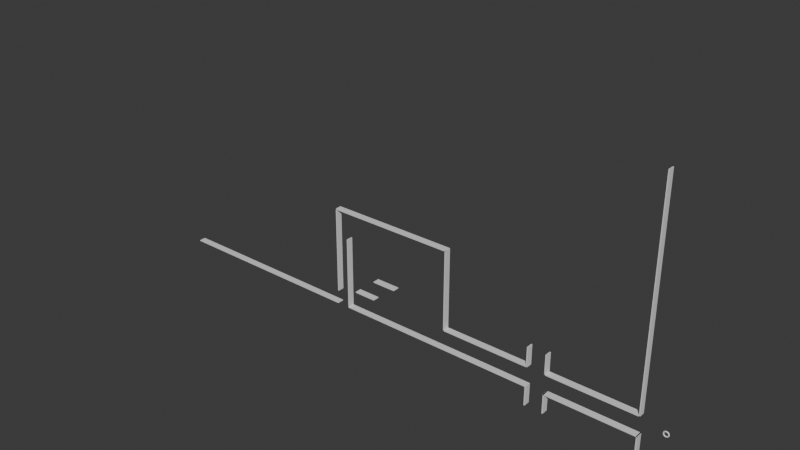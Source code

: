 # Source: hub_area.blend  (saved by Blender 4.4.32; exported with 4.5.12 LTS)
import bpy
from mathutils import Matrix  # noqa: F401  (used for matrix-valued properties, if any)

bpy.ops.wm.read_factory_settings(use_empty=True)
scene = bpy.context.scene
scene.name = 'Scene'

# ---- collections
col_collection = bpy.data.collections.new('Collection'); scene.collection.children.link(col_collection)

# ---- materials (node trees are filled in below, after node groups)
mat_material = bpy.data.materials.new('Material')
mat_material.alpha_threshold = 0.0
mat_material.use_transparent_shadow = False
mat_material.roughness = 0.5
mat_material.line_color = (0.0, 0.0, 0.0, 1.0)

# ---- material node trees
mat_material.use_nodes = True; mat_material.node_tree.nodes.clear()
_N = mat_material.node_tree.nodes; _L = mat_material.node_tree.links
n0 = _N.new('ShaderNodeOutputMaterial'); n0.name = 'Material Output'; n0.location = (300, 300)
n1 = _N.new('ShaderNodeBsdfPrincipled'); n1.name = 'Principled BSDF'; n1.location = (10, 300)
n1.inputs[3].default_value = 1.45
_L.new(n1.outputs[0], n0.inputs[0])
n0.is_active_output = True

# ---- world
world_world = bpy.data.worlds.new('World'); scene.world = world_world
world_world.use_nodes = True; world_world.node_tree.nodes.clear()
_N = world_world.node_tree.nodes; _L = world_world.node_tree.links
n0 = _N.new('ShaderNodeOutputWorld'); n0.name = 'World Output'; n0.location = (300, 300)
n1 = _N.new('ShaderNodeBackground'); n1.name = 'Background'; n1.location = (10, 300)
n1.inputs[0].default_value = (0.05088, 0.05088, 0.05088, 1.0)
_L.new(n1.outputs[0], n0.inputs[0])
n0.is_active_output = True
world_world.color = (0.05088, 0.05088, 0.05088)
world_world.sun_shadow_jitter_overblur = 0.0

# ---- meshes
me_cube = bpy.data.meshes.new('Cube')
me_cube.from_pydata([(0.5, 1.0, 0.1441), (0.5, 1.0, -0.1441), (0.5, -1.0, 0.1441), (0.5, -1.0, -0.1441), (-61.61, 1.0, 0.1441), (-61.61, 1.0, -0.1441), (-61.61, -1.0, 0.1441), (-61.61, -1.0, -0.1441)], [], [(0, 4, 6, 2), (3, 2, 6, 7), (7, 6, 4, 5), (5, 1, 3, 7), (1, 0, 2, 3), (5, 4, 0, 1)])
_uv = me_cube.uv_layers.new(name='UVMap')
_uv.uv.foreach_set('vector', [0.625, 0.5, 0.875, 0.5, 0.875, 0.75, 0.625, 0.75, 0.375, 0.75, 0.625, 0.75, 0.625, 1.0, 0.375, 1.0, 0.375, 0.0, 0.625, 0.0, 0.625, 0.25, 0.375, 0.25, 0.125, 0.5, 0.375, 0.5, 0.375, 0.75, 0.125, 0.75, 0.375, 0.5, 0.625, 0.5, 0.625, 0.75, 0.375, 0.75, 0.375, 0.25, 0.625, 0.25, 0.625, 0.5, 0.375, 0.5])
me_cube.materials.append(mat_material)
me_cube.use_mirror_vertex_groups = False
me_cube.update()
me_cube_009 = bpy.data.meshes.new('Cube.009')
me_cube_009.from_pydata([(-15.23, 1.0, -3.744e-06), (-15.23, 1.0, -0.2882), (-15.23, -1.0, -3.744e-06), (-15.23, -1.0, -0.2882), (-38.08, 1.0, -7.219e-06), (-38.08, 1.0, -0.2882), (-38.08, -1.0, -7.219e-06), (-38.08, -1.0, -0.2882)], [], [(0, 4, 6, 2), (3, 2, 6, 7), (7, 6, 4, 5), (5, 1, 3, 7), (1, 0, 2, 3), (5, 4, 0, 1)])
_uv = me_cube_009.uv_layers.new(name='UVMap')
_uv.uv.foreach_set('vector', [0.625, 0.5, 0.875, 0.5, 0.875, 0.75, 0.625, 0.75, 0.375, 0.75, 0.625, 0.75, 0.625, 1.0, 0.375, 1.0, 0.375, 0.0, 0.625, 0.0, 0.625, 0.25, 0.375, 0.25, 0.125, 0.5, 0.375, 0.5, 0.375, 0.75, 0.125, 0.75, 0.375, 0.5, 0.625, 0.5, 0.625, 0.75, 0.375, 0.75, 0.375, 0.25, 0.625, 0.25, 0.625, 0.5, 0.375, 0.5])
me_cube_009.materials.append(mat_material)
me_cube_009.use_mirror_vertex_groups = False
me_cube_009.update()
me_cube_014 = bpy.data.meshes.new('Cube.014')
me_cube_014.from_pydata([(-10.55, 1.0, -2.832e-06), (-10.55, 1.0, -0.2882), (-10.55, -1.0, -2.832e-06), (-10.55, -1.0, -0.2882), (-37.69, 1.0, -7.144e-06), (-37.69, 1.0, -0.2882), (-37.69, -1.0, -7.144e-06), (-37.69, -1.0, -0.2882)], [], [(0, 4, 6, 2), (3, 2, 6, 7), (7, 6, 4, 5), (5, 1, 3, 7), (1, 0, 2, 3), (5, 4, 0, 1)])
_uv = me_cube_014.uv_layers.new(name='UVMap')
_uv.uv.foreach_set('vector', [0.625, 0.5, 0.875, 0.5, 0.875, 0.75, 0.625, 0.75, 0.375, 0.75, 0.625, 0.75, 0.625, 1.0, 0.375, 1.0, 0.375, 0.0, 0.625, 0.0, 0.625, 0.25, 0.375, 0.25, 0.125, 0.5, 0.375, 0.5, 0.375, 0.75, 0.125, 0.75, 0.375, 0.5, 0.625, 0.5, 0.625, 0.75, 0.375, 0.75, 0.375, 0.25, 0.625, 0.25, 0.625, 0.5, 0.375, 0.5])
me_cube_014.materials.append(mat_material)
me_cube_014.use_mirror_vertex_groups = False
me_cube_014.update()
me_cube_037 = bpy.data.meshes.new('Cube.037')
me_cube_037.from_pydata([(35.59, 1.0, 0.1441), (35.59, 1.0, -0.1441), (35.59, -1.0, 0.1441), (35.59, -1.0, -0.1441), (-4.103, 1.0, 0.1441), (-4.103, 1.0, -0.1441), (-4.103, -1.0, 0.1441), (-4.103, -1.0, -0.1441)], [], [(0, 4, 6, 2), (3, 2, 6, 7), (7, 6, 4, 5), (5, 1, 3, 7), (1, 0, 2, 3), (5, 4, 0, 1)])
_uv = me_cube_037.uv_layers.new(name='UVMap')
_uv.uv.foreach_set('vector', [0.625, 0.5, 0.875, 0.5, 0.875, 0.75, 0.625, 0.75, 0.375, 0.75, 0.625, 0.75, 0.625, 1.0, 0.375, 1.0, 0.375, 0.0, 0.625, 0.0, 0.625, 0.25, 0.375, 0.25, 0.125, 0.5, 0.375, 0.5, 0.375, 0.75, 0.125, 0.75, 0.375, 0.5, 0.625, 0.5, 0.625, 0.75, 0.375, 0.75, 0.375, 0.25, 0.625, 0.25, 0.625, 0.5, 0.375, 0.5])
me_cube_037.materials.append(mat_material)
me_cube_037.use_mirror_vertex_groups = False
me_cube_037.update()
me_cube_045 = bpy.data.meshes.new('Cube.045')
me_cube_045.from_pydata([(0.5, 1.0, 0.1441), (0.5, 1.0, -0.1441), (0.5, -1.0, 0.1441), (0.5, -1.0, -0.1441), (-62.41, 1.0, 0.1441), (-62.41, 1.0, -0.1441), (-62.41, -1.0, 0.1441), (-62.41, -1.0, -0.1441)], [], [(0, 4, 6, 2), (3, 2, 6, 7), (7, 6, 4, 5), (5, 1, 3, 7), (1, 0, 2, 3), (5, 4, 0, 1)])
_uv = me_cube_045.uv_layers.new(name='UVMap')
_uv.uv.foreach_set('vector', [0.625, 0.5, 0.875, 0.5, 0.875, 0.75, 0.625, 0.75, 0.375, 0.75, 0.625, 0.75, 0.625, 1.0, 0.375, 1.0, 0.375, 0.0, 0.625, 0.0, 0.625, 0.25, 0.375, 0.25, 0.125, 0.5, 0.375, 0.5, 0.375, 0.75, 0.125, 0.75, 0.375, 0.5, 0.625, 0.5, 0.625, 0.75, 0.375, 0.75, 0.375, 0.25, 0.625, 0.25, 0.625, 0.5, 0.375, 0.5])
me_cube_045.materials.append(mat_material)
me_cube_045.use_mirror_vertex_groups = False
me_cube_045.update()
me_cube_046 = bpy.data.meshes.new('Cube.046')
me_cube_046.from_pydata([(18.5, 1.0, 0.1441), (18.5, 1.0, -0.1441), (18.5, -1.0, 0.1441), (18.5, -1.0, -0.1441), (-0.1027, 1.0, 0.1441), (-0.1027, 1.0, -0.1441), (-0.1027, -1.0, 0.1441), (-0.1027, -1.0, -0.1441)], [], [(0, 4, 6, 2), (3, 2, 6, 7), (7, 6, 4, 5), (5, 1, 3, 7), (1, 0, 2, 3), (5, 4, 0, 1)])
_uv = me_cube_046.uv_layers.new(name='UVMap')
_uv.uv.foreach_set('vector', [0.625, 0.5, 0.875, 0.5, 0.875, 0.75, 0.625, 0.75, 0.375, 0.75, 0.625, 0.75, 0.625, 1.0, 0.375, 1.0, 0.375, 0.0, 0.625, 0.0, 0.625, 0.25, 0.375, 0.25, 0.125, 0.5, 0.375, 0.5, 0.375, 0.75, 0.125, 0.75, 0.375, 0.5, 0.625, 0.5, 0.625, 0.75, 0.375, 0.75, 0.375, 0.25, 0.625, 0.25, 0.625, 0.5, 0.375, 0.5])
me_cube_046.materials.append(mat_material)
me_cube_046.use_mirror_vertex_groups = False
me_cube_046.update()
me_cube_055 = bpy.data.meshes.new('Cube.055')
me_cube_055.from_pydata([(18.5, 1.0, 0.1441), (18.5, 1.0, -0.1441), (18.5, -1.0, 0.1441), (18.5, -1.0, -0.1441), (-1.523, 1.0, 0.1441), (-1.523, 1.0, -0.1441), (-1.523, -1.0, 0.1441), (-1.523, -1.0, -0.1441)], [], [(0, 4, 6, 2), (3, 2, 6, 7), (7, 6, 4, 5), (5, 1, 3, 7), (1, 0, 2, 3), (5, 4, 0, 1)])
_uv = me_cube_055.uv_layers.new(name='UVMap')
_uv.uv.foreach_set('vector', [0.625, 0.5, 0.875, 0.5, 0.875, 0.75, 0.625, 0.75, 0.375, 0.75, 0.625, 0.75, 0.625, 1.0, 0.375, 1.0, 0.375, 0.0, 0.625, 0.0, 0.625, 0.25, 0.375, 0.25, 0.125, 0.5, 0.375, 0.5, 0.375, 0.75, 0.125, 0.75, 0.375, 0.5, 0.625, 0.5, 0.625, 0.75, 0.375, 0.75, 0.375, 0.25, 0.625, 0.25, 0.625, 0.5, 0.375, 0.5])
me_cube_055.materials.append(mat_material)
me_cube_055.use_mirror_vertex_groups = False
me_cube_055.update()
me_cube_060 = bpy.data.meshes.new('Cube.060')
me_cube_060.from_pydata([(-6.546, 1.0, -2.053e-06), (-6.546, 1.0, -0.2882), (-6.546, -1.0, -2.053e-06), (-6.546, -1.0, -0.2882), (-31.79, 1.0, -5.994e-06), (-31.79, 1.0, -0.2882), (-31.79, -1.0, -5.994e-06), (-31.79, -1.0, -0.2882)], [], [(0, 4, 6, 2), (3, 2, 6, 7), (7, 6, 4, 5), (5, 1, 3, 7), (1, 0, 2, 3), (5, 4, 0, 1)])
_uv = me_cube_060.uv_layers.new(name='UVMap')
_uv.uv.foreach_set('vector', [0.625, 0.5, 0.875, 0.5, 0.875, 0.75, 0.625, 0.75, 0.375, 0.75, 0.625, 0.75, 0.625, 1.0, 0.375, 1.0, 0.375, 0.0, 0.625, 0.0, 0.625, 0.25, 0.375, 0.25, 0.125, 0.5, 0.375, 0.5, 0.375, 0.75, 0.125, 0.75, 0.375, 0.5, 0.625, 0.5, 0.625, 0.75, 0.375, 0.75, 0.375, 0.25, 0.625, 0.25, 0.625, 0.5, 0.375, 0.5])
me_cube_060.materials.append(mat_material)
me_cube_060.use_mirror_vertex_groups = False
me_cube_060.update()
me_cube_031 = bpy.data.meshes.new('Cube.031')
me_cube_031.from_pydata([(27.47, 1.0, 0.1441), (27.47, 1.0, -0.1314), (27.47, -1.0, 0.1441), (27.47, -1.0, -0.1314), (-0.3909, 1.0, 0.1441), (-0.3909, 1.0, -0.1314), (-0.3909, -1.0, 0.1441), (-0.3909, -1.0, -0.1314)], [], [(0, 4, 6, 2), (3, 2, 6, 7), (7, 6, 4, 5), (5, 1, 3, 7), (1, 0, 2, 3), (5, 4, 0, 1)])
_uv = me_cube_031.uv_layers.new(name='UVMap')
_uv.uv.foreach_set('vector', [0.625, 0.5, 0.875, 0.5, 0.875, 0.75, 0.625, 0.75, 0.375, 0.75, 0.625, 0.75, 0.625, 1.0, 0.375, 1.0, 0.375, 0.0, 0.625, 0.0, 0.625, 0.25, 0.375, 0.25, 0.125, 0.5, 0.375, 0.5, 0.375, 0.75, 0.125, 0.75, 0.375, 0.5, 0.625, 0.5, 0.625, 0.75, 0.375, 0.75, 0.375, 0.25, 0.625, 0.25, 0.625, 0.5, 0.375, 0.5])
me_cube_031.materials.append(mat_material)
me_cube_031.use_mirror_vertex_groups = False
me_cube_031.update()
me_cube_063 = bpy.data.meshes.new('Cube.063')
me_cube_063.from_pydata([(-0.6545, 1.0, 1.907), (-0.6545, 1.0, -4.288), (-0.6545, -1.0, 1.907), (-0.6545, -1.0, -4.288), (-1.0, 1.0, 1.907), (-1.0, 1.0, -4.288), (-1.0, -1.0, 1.907), (-1.0, -1.0, -4.288)], [], [(0, 4, 6, 2), (3, 2, 6, 7), (7, 6, 4, 5), (5, 1, 3, 7), (1, 0, 2, 3), (5, 4, 0, 1)])
_uv = me_cube_063.uv_layers.new(name='UVMap')
_uv.uv.foreach_set('vector', [0.625, 0.5, 0.875, 0.5, 0.875, 0.75, 0.625, 0.75, 0.375, 0.75, 0.625, 0.75, 0.625, 1.0, 0.375, 1.0, 0.375, 0.0, 0.625, 0.0, 0.625, 0.25, 0.375, 0.25, 0.125, 0.5, 0.375, 0.5, 0.375, 0.75, 0.125, 0.75, 0.375, 0.5, 0.625, 0.5, 0.625, 0.75, 0.375, 0.75, 0.375, 0.25, 0.625, 0.25, 0.625, 0.5, 0.375, 0.5])
me_cube_063.materials.append(mat_material)
me_cube_063.use_mirror_vertex_groups = False
me_cube_063.update()
me_cube_066 = bpy.data.meshes.new('Cube.066')
me_cube_066.from_pydata([(-0.6545, 1.0, 1.907), (-0.6545, 1.0, -4.288), (-0.6545, -1.0, 1.907), (-0.6545, -1.0, -4.288), (-1.0, 1.0, 1.907), (-1.0, 1.0, -4.288), (-1.0, -1.0, 1.907), (-1.0, -1.0, -4.288)], [], [(0, 4, 6, 2), (3, 2, 6, 7), (7, 6, 4, 5), (5, 1, 3, 7), (1, 0, 2, 3), (5, 4, 0, 1)])
_uv = me_cube_066.uv_layers.new(name='UVMap')
_uv.uv.foreach_set('vector', [0.625, 0.5, 0.875, 0.5, 0.875, 0.75, 0.625, 0.75, 0.375, 0.75, 0.625, 0.75, 0.625, 1.0, 0.375, 1.0, 0.375, 0.0, 0.625, 0.0, 0.625, 0.25, 0.375, 0.25, 0.125, 0.5, 0.375, 0.5, 0.375, 0.75, 0.125, 0.75, 0.375, 0.5, 0.625, 0.5, 0.625, 0.75, 0.375, 0.75, 0.375, 0.25, 0.625, 0.25, 0.625, 0.5, 0.375, 0.5])
me_cube_066.materials.append(mat_material)
me_cube_066.use_mirror_vertex_groups = False
me_cube_066.update()
me_cube_067 = bpy.data.meshes.new('Cube.067')
me_cube_067.from_pydata([(-0.6545, 1.0, 1.907), (-0.6545, 1.0, -4.357), (-0.6545, -1.0, 1.907), (-0.6545, -1.0, -4.357), (-1.0, 1.0, 1.907), (-1.0, 1.0, -4.357), (-1.0, -1.0, 1.907), (-1.0, -1.0, -4.357)], [], [(0, 4, 6, 2), (3, 2, 6, 7), (7, 6, 4, 5), (5, 1, 3, 7), (1, 0, 2, 3), (5, 4, 0, 1)])
_uv = me_cube_067.uv_layers.new(name='UVMap')
_uv.uv.foreach_set('vector', [0.625, 0.5, 0.875, 0.5, 0.875, 0.75, 0.625, 0.75, 0.375, 0.75, 0.625, 0.75, 0.625, 1.0, 0.375, 1.0, 0.375, 0.0, 0.625, 0.0, 0.625, 0.25, 0.375, 0.25, 0.125, 0.5, 0.375, 0.5, 0.375, 0.75, 0.125, 0.75, 0.375, 0.5, 0.625, 0.5, 0.625, 0.75, 0.375, 0.75, 0.375, 0.25, 0.625, 0.25, 0.625, 0.5, 0.375, 0.5])
me_cube_067.materials.append(mat_material)
me_cube_067.use_mirror_vertex_groups = False
me_cube_067.update()
me_cube_068 = bpy.data.meshes.new('Cube.068')
me_cube_068.from_pydata([(-0.6545, 1.0, 1.907), (-0.6545, 1.0, -4.357), (-0.6545, -1.0, 1.907), (-0.6545, -1.0, -4.357), (-1.0, 1.0, 1.907), (-1.0, 1.0, -4.357), (-1.0, -1.0, 1.907), (-1.0, -1.0, -4.357)], [], [(0, 4, 6, 2), (3, 2, 6, 7), (7, 6, 4, 5), (5, 1, 3, 7), (1, 0, 2, 3), (5, 4, 0, 1)])
_uv = me_cube_068.uv_layers.new(name='UVMap')
_uv.uv.foreach_set('vector', [0.625, 0.5, 0.875, 0.5, 0.875, 0.75, 0.625, 0.75, 0.375, 0.75, 0.625, 0.75, 0.625, 1.0, 0.375, 1.0, 0.375, 0.0, 0.625, 0.0, 0.625, 0.25, 0.375, 0.25, 0.125, 0.5, 0.375, 0.5, 0.375, 0.75, 0.125, 0.75, 0.375, 0.5, 0.625, 0.5, 0.625, 0.75, 0.375, 0.75, 0.375, 0.25, 0.625, 0.25, 0.625, 0.5, 0.375, 0.5])
me_cube_068.materials.append(mat_material)
me_cube_068.use_mirror_vertex_groups = False
me_cube_068.update()
me_cube_069 = bpy.data.meshes.new('Cube.069')
me_cube_069.from_pydata([(-34.55, 1.0, 0.1441), (-34.55, 1.0, -0.1441), (-34.55, -1.0, 0.1441), (-34.55, -1.0, -0.1441), (-62.41, 1.0, 0.1441), (-62.41, 1.0, -0.1441), (-62.41, -1.0, 0.1441), (-62.41, -1.0, -0.1441)], [], [(0, 4, 6, 2), (3, 2, 6, 7), (7, 6, 4, 5), (5, 1, 3, 7), (1, 0, 2, 3), (5, 4, 0, 1)])
_uv = me_cube_069.uv_layers.new(name='UVMap')
_uv.uv.foreach_set('vector', [0.625, 0.5, 0.875, 0.5, 0.875, 0.75, 0.625, 0.75, 0.375, 0.75, 0.625, 0.75, 0.625, 1.0, 0.375, 1.0, 0.375, 0.0, 0.625, 0.0, 0.625, 0.25, 0.375, 0.25, 0.125, 0.5, 0.375, 0.5, 0.375, 0.75, 0.125, 0.75, 0.375, 0.5, 0.625, 0.5, 0.625, 0.75, 0.375, 0.75, 0.375, 0.25, 0.625, 0.25, 0.625, 0.5, 0.375, 0.5])
me_cube_069.materials.append(mat_material)
me_cube_069.use_mirror_vertex_groups = False
me_cube_069.update()
me_cube_070 = bpy.data.meshes.new('Cube.070')
me_cube_070.from_pydata([(27.47, 1.0, 0.1441), (27.47, 1.0, -0.1314), (27.47, -1.0, 0.1441), (27.47, -1.0, -0.1314), (-0.3909, 1.0, 0.1441), (-0.3909, 1.0, -0.1314), (-0.3909, -1.0, 0.1441), (-0.3909, -1.0, -0.1314)], [], [(0, 4, 6, 2), (3, 2, 6, 7), (7, 6, 4, 5), (5, 1, 3, 7), (1, 0, 2, 3), (5, 4, 0, 1)])
_uv = me_cube_070.uv_layers.new(name='UVMap')
_uv.uv.foreach_set('vector', [0.625, 0.5, 0.875, 0.5, 0.875, 0.75, 0.625, 0.75, 0.375, 0.75, 0.625, 0.75, 0.625, 1.0, 0.375, 1.0, 0.375, 0.0, 0.625, 0.0, 0.625, 0.25, 0.375, 0.25, 0.125, 0.5, 0.375, 0.5, 0.375, 0.75, 0.125, 0.75, 0.375, 0.5, 0.625, 0.5, 0.625, 0.75, 0.375, 0.75, 0.375, 0.25, 0.625, 0.25, 0.625, 0.5, 0.375, 0.5])
me_cube_070.materials.append(mat_material)
me_cube_070.use_mirror_vertex_groups = False
me_cube_070.update()
me_torus = bpy.data.meshes.new('Torus')
me_torus.from_pydata([(0.9195, 0.0, 0.0), (0.8948, 0.0, 0.09195), (0.8275, 0.0, 0.1593), (0.7356, 0.0, 0.1839), (0.6436, 0.0, 0.1593), (0.5763, 0.0, 0.09195), (0.5517, 0.0, 2.252e-17), (0.5763, 0.0, -0.09195), (0.6436, 0.0, -0.1593), (0.7356, 0.0, -0.1839), (0.8275, 0.0, -0.1593), (0.8948, 0.0, -0.09195), (0.9116, 0.12, 0.0), (0.8872, 0.1168, 0.09195), (0.8204, 0.108, 0.1593), (0.7293, 0.09601, 0.1839), (0.6381, 0.08401, 0.1593), (0.5714, 0.07522, 0.09195), (0.547, 0.07201, 2.252e-17), (0.5714, 0.07522, -0.09195), (0.6381, 0.08401, -0.1593), (0.7293, 0.09601, -0.1839), (0.8204, 0.108, -0.1593), (0.8872, 0.1168, -0.09195), (0.8881, 0.238, 0.0), (0.8643, 0.2316, 0.09195), (0.7993, 0.2142, 0.1593), (0.7105, 0.1904, 0.1839), (0.6217, 0.1666, 0.1593), (0.5567, 0.1492, 0.09195), (0.5329, 0.1428, 2.252e-17), (0.5567, 0.1492, -0.09195), (0.6217, 0.1666, -0.1593), (0.7105, 0.1904, -0.1839), (0.7993, 0.2142, -0.1593), (0.8643, 0.2316, -0.09195), (0.8495, 0.3519, 0.0), (0.8267, 0.3424, 0.09195), (0.7645, 0.3167, 0.1593), (0.6796, 0.2815, 0.1839), (0.5946, 0.2463, 0.1593), (0.5324, 0.2205, 0.09195), (0.5097, 0.2111, 2.252e-17), (0.5324, 0.2205, -0.09195), (0.5946, 0.2463, -0.1593), (0.6796, 0.2815, -0.1839), (0.7645, 0.3167, -0.1593), (0.8267, 0.3424, -0.09195), (0.7963, 0.4597, 0.0), (0.7749, 0.4474, 0.09195), (0.7167, 0.4138, 0.1593), (0.637, 0.3678, 0.1839), (0.5574, 0.3218, 0.1593), (0.4991, 0.2882, 0.09195), (0.4778, 0.2758, 2.252e-17), (0.4991, 0.2882, -0.09195), (0.5574, 0.3218, -0.1593), (0.637, 0.3678, -0.1839), (0.7167, 0.4138, -0.1593), (0.7749, 0.4474, -0.09195), (0.7295, 0.5597, 0.0), (0.7099, 0.5447, 0.09195), (0.6565, 0.5038, 0.1593), (0.5836, 0.4478, 0.1839), (0.5106, 0.3918, 0.1593), (0.4572, 0.3508, 0.09195), (0.4377, 0.3358, 2.252e-17), (0.4572, 0.3508, -0.09195), (0.5106, 0.3918, -0.1593), (0.5836, 0.4478, -0.1839), (0.6565, 0.5038, -0.1593), (0.7099, 0.5447, -0.09195), (0.6502, 0.6502, 0.0), (0.6327, 0.6327, 0.09195), (0.5851, 0.5851, 0.1593), (0.5201, 0.5201, 0.1839), (0.4551, 0.4551, 0.1593), (0.4075, 0.4075, 0.09195), (0.3901, 0.3901, 2.252e-17), (0.4075, 0.4075, -0.09195), (0.4551, 0.4551, -0.1593), (0.5201, 0.5201, -0.1839), (0.5851, 0.5851, -0.1593), (0.6327, 0.6327, -0.09195), (0.5597, 0.7295, 0.0), (0.5447, 0.7099, 0.09195), (0.5038, 0.6565, 0.1593), (0.4478, 0.5836, 0.1839), (0.3918, 0.5106, 0.1593), (0.3508, 0.4572, 0.09195), (0.3358, 0.4377, 2.252e-17), (0.3508, 0.4572, -0.09195), (0.3918, 0.5106, -0.1593), (0.4478, 0.5836, -0.1839), (0.5038, 0.6565, -0.1593), (0.5447, 0.7099, -0.09195), (0.4597, 0.7963, 0.0), (0.4474, 0.7749, 0.09195), (0.4138, 0.7167, 0.1593), (0.3678, 0.637, 0.1839), (0.3218, 0.5574, 0.1593), (0.2882, 0.4991, 0.09195), (0.2758, 0.4778, 2.252e-17), (0.2882, 0.4991, -0.09195), (0.3218, 0.5574, -0.1593), (0.3678, 0.637, -0.1839), (0.4138, 0.7167, -0.1593), (0.4474, 0.7749, -0.09195), (0.3519, 0.8495, 0.0), (0.3424, 0.8267, 0.09195), (0.3167, 0.7645, 0.1593), (0.2815, 0.6796, 0.1839), (0.2463, 0.5946, 0.1593), (0.2205, 0.5324, 0.09195), (0.2111, 0.5097, 2.252e-17), (0.2205, 0.5324, -0.09195), (0.2463, 0.5946, -0.1593), (0.2815, 0.6796, -0.1839), (0.3167, 0.7645, -0.1593), (0.3424, 0.8267, -0.09195), (0.238, 0.8881, 0.0), (0.2316, 0.8643, 0.09195), (0.2142, 0.7993, 0.1593), (0.1904, 0.7105, 0.1839), (0.1666, 0.6217, 0.1593), (0.1492, 0.5567, 0.09195), (0.1428, 0.5329, 2.252e-17), (0.1492, 0.5567, -0.09195), (0.1666, 0.6217, -0.1593), (0.1904, 0.7105, -0.1839), (0.2142, 0.7993, -0.1593), (0.2316, 0.8643, -0.09195), (0.12, 0.9116, 0.0), (0.1168, 0.8872, 0.09195), (0.108, 0.8204, 0.1593), (0.09601, 0.7293, 0.1839), (0.08401, 0.6381, 0.1593), (0.07522, 0.5714, 0.09195), (0.07201, 0.547, 2.252e-17), (0.07522, 0.5714, -0.09195), (0.08401, 0.6381, -0.1593), (0.09601, 0.7293, -0.1839), (0.108, 0.8204, -0.1593), (0.1168, 0.8872, -0.09195), (6.942e-08, 0.9195, 0.0), (6.756e-08, 0.8948, 0.09195), (6.248e-08, 0.8275, 0.1593), (5.553e-08, 0.7356, 0.1839), (4.859e-08, 0.6436, 0.1593), (4.351e-08, 0.5763, 0.09195), (4.165e-08, 0.5517, 2.252e-17), (4.351e-08, 0.5763, -0.09195), (4.859e-08, 0.6436, -0.1593), (5.553e-08, 0.7356, -0.1839), (6.248e-08, 0.8275, -0.1593), (6.756e-08, 0.8948, -0.09195), (-0.12, 0.9116, 0.0), (-0.1168, 0.8872, 0.09195), (-0.108, 0.8204, 0.1593), (-0.09601, 0.7293, 0.1839), (-0.08401, 0.6381, 0.1593), (-0.07522, 0.5714, 0.09195), (-0.07201, 0.547, 2.252e-17), (-0.07522, 0.5714, -0.09195), (-0.08401, 0.6381, -0.1593), (-0.09601, 0.7293, -0.1839), (-0.108, 0.8204, -0.1593), (-0.1168, 0.8872, -0.09195), (-0.238, 0.8881, 0.0), (-0.2316, 0.8643, 0.09195), (-0.2142, 0.7993, 0.1593), (-0.1904, 0.7105, 0.1839), (-0.1666, 0.6217, 0.1593), (-0.1492, 0.5567, 0.09195), (-0.1428, 0.5329, 2.252e-17), (-0.1492, 0.5567, -0.09195), (-0.1666, 0.6217, -0.1593), (-0.1904, 0.7105, -0.1839), (-0.2142, 0.7993, -0.1593), (-0.2316, 0.8643, -0.09195), (-0.3519, 0.8495, 0.0), (-0.3424, 0.8267, 0.09195), (-0.3167, 0.7645, 0.1593), (-0.2815, 0.6796, 0.1839), (-0.2463, 0.5946, 0.1593), (-0.2205, 0.5324, 0.09195), (-0.2111, 0.5097, 2.252e-17), (-0.2205, 0.5324, -0.09195), (-0.2463, 0.5946, -0.1593), (-0.2815, 0.6796, -0.1839), (-0.3167, 0.7645, -0.1593), (-0.3424, 0.8267, -0.09195), (-0.4597, 0.7963, 0.0), (-0.4474, 0.7749, 0.09195), (-0.4138, 0.7167, 0.1593), (-0.3678, 0.637, 0.1839), (-0.3218, 0.5574, 0.1593), (-0.2882, 0.4991, 0.09195), (-0.2758, 0.4778, 2.252e-17), (-0.2882, 0.4991, -0.09195), (-0.3218, 0.5574, -0.1593), (-0.3678, 0.637, -0.1839), (-0.4138, 0.7167, -0.1593), (-0.4474, 0.7749, -0.09195), (-0.5597, 0.7295, 0.0), (-0.5447, 0.7099, 0.09195), (-0.5038, 0.6565, 0.1593), (-0.4478, 0.5836, 0.1839), (-0.3918, 0.5106, 0.1593), (-0.3508, 0.4572, 0.09195), (-0.3358, 0.4377, 2.252e-17), (-0.3508, 0.4572, -0.09195), (-0.3918, 0.5106, -0.1593), (-0.4478, 0.5836, -0.1839), (-0.5038, 0.6565, -0.1593), (-0.5447, 0.7099, -0.09195), (-0.6502, 0.6502, 0.0), (-0.6327, 0.6327, 0.09195), (-0.5851, 0.5851, 0.1593), (-0.5201, 0.5201, 0.1839), (-0.4551, 0.4551, 0.1593), (-0.4075, 0.4075, 0.09195), (-0.3901, 0.3901, 2.252e-17), (-0.4075, 0.4075, -0.09195), (-0.4551, 0.4551, -0.1593), (-0.5201, 0.5201, -0.1839), (-0.5851, 0.5851, -0.1593), (-0.6327, 0.6327, -0.09195), (-0.7295, 0.5597, 0.0), (-0.7099, 0.5447, 0.09195), (-0.6565, 0.5038, 0.1593), (-0.5836, 0.4478, 0.1839), (-0.5106, 0.3918, 0.1593), (-0.4572, 0.3508, 0.09195), (-0.4377, 0.3358, 2.252e-17), (-0.4572, 0.3508, -0.09195), (-0.5106, 0.3918, -0.1593), (-0.5836, 0.4478, -0.1839), (-0.6565, 0.5038, -0.1593), (-0.7099, 0.5447, -0.09195), (-0.7963, 0.4597, 0.0), (-0.7749, 0.4474, 0.09195), (-0.7167, 0.4138, 0.1593), (-0.637, 0.3678, 0.1839), (-0.5574, 0.3218, 0.1593), (-0.4991, 0.2882, 0.09195), (-0.4778, 0.2758, 2.252e-17), (-0.4991, 0.2882, -0.09195), (-0.5574, 0.3218, -0.1593), (-0.637, 0.3678, -0.1839), (-0.7167, 0.4138, -0.1593), (-0.7749, 0.4474, -0.09195), (-0.8495, 0.3519, 0.0), (-0.8267, 0.3424, 0.09195), (-0.7645, 0.3167, 0.1593), (-0.6796, 0.2815, 0.1839), (-0.5946, 0.2463, 0.1593), (-0.5324, 0.2205, 0.09195), (-0.5097, 0.2111, 2.252e-17), (-0.5324, 0.2205, -0.09195), (-0.5946, 0.2463, -0.1593), (-0.6796, 0.2815, -0.1839), (-0.7645, 0.3167, -0.1593), (-0.8267, 0.3424, -0.09195), (-0.8881, 0.238, 0.0), (-0.8643, 0.2316, 0.09195), (-0.7993, 0.2142, 0.1593), (-0.7105, 0.1904, 0.1839), (-0.6217, 0.1666, 0.1593), (-0.5567, 0.1492, 0.09195), (-0.5329, 0.1428, 2.252e-17), (-0.5567, 0.1492, -0.09195), (-0.6217, 0.1666, -0.1593), (-0.7105, 0.1904, -0.1839), (-0.7993, 0.2142, -0.1593), (-0.8643, 0.2316, -0.09195), (-0.9116, 0.12, 0.0), (-0.8872, 0.1168, 0.09195), (-0.8204, 0.108, 0.1593), (-0.7293, 0.09601, 0.1839), (-0.6381, 0.08401, 0.1593), (-0.5714, 0.07522, 0.09195), (-0.547, 0.07201, 2.252e-17), (-0.5714, 0.07522, -0.09195), (-0.6381, 0.08401, -0.1593), (-0.7293, 0.09601, -0.1839), (-0.8204, 0.108, -0.1593), (-0.8872, 0.1168, -0.09195), (-0.9195, 8.038e-08, 0.0), (-0.8948, 7.823e-08, 0.09195), (-0.8275, 7.234e-08, 0.1593), (-0.7356, 6.431e-08, 0.1839), (-0.6436, 5.627e-08, 0.1593), (-0.5763, 5.038e-08, 0.09195), (-0.5517, 4.823e-08, 2.252e-17), (-0.5763, 5.038e-08, -0.09195), (-0.6436, 5.627e-08, -0.1593), (-0.7356, 6.431e-08, -0.1839), (-0.8275, 7.234e-08, -0.1593), (-0.8948, 7.823e-08, -0.09195), (-0.9116, -0.12, 0.0), (-0.8872, -0.1168, 0.09195), (-0.8204, -0.108, 0.1593), (-0.7293, -0.09601, 0.1839), (-0.6381, -0.08401, 0.1593), (-0.5714, -0.07522, 0.09195), (-0.547, -0.07201, 2.252e-17), (-0.5714, -0.07522, -0.09195), (-0.6381, -0.08401, -0.1593), (-0.7293, -0.09601, -0.1839), (-0.8204, -0.108, -0.1593), (-0.8872, -0.1168, -0.09195), (-0.8881, -0.238, 0.0), (-0.8643, -0.2316, 0.09195), (-0.7993, -0.2142, 0.1593), (-0.7105, -0.1904, 0.1839), (-0.6217, -0.1666, 0.1593), (-0.5567, -0.1492, 0.09195), (-0.5329, -0.1428, 2.252e-17), (-0.5567, -0.1492, -0.09195), (-0.6217, -0.1666, -0.1593), (-0.7105, -0.1904, -0.1839), (-0.7993, -0.2142, -0.1593), (-0.8643, -0.2316, -0.09195), (-0.8495, -0.3519, 0.0), (-0.8267, -0.3424, 0.09195), (-0.7645, -0.3167, 0.1593), (-0.6796, -0.2815, 0.1839), (-0.5946, -0.2463, 0.1593), (-0.5324, -0.2205, 0.09195), (-0.5097, -0.2111, 2.252e-17), (-0.5324, -0.2205, -0.09195), (-0.5946, -0.2463, -0.1593), (-0.6796, -0.2815, -0.1839), (-0.7645, -0.3167, -0.1593), (-0.8267, -0.3424, -0.09195), (-0.7963, -0.4597, 0.0), (-0.7749, -0.4474, 0.09195), (-0.7167, -0.4138, 0.1593), (-0.637, -0.3678, 0.1839), (-0.5574, -0.3218, 0.1593), (-0.4991, -0.2882, 0.09195), (-0.4778, -0.2758, 2.252e-17), (-0.4991, -0.2882, -0.09195), (-0.5574, -0.3218, -0.1593), (-0.637, -0.3678, -0.1839), (-0.7167, -0.4138, -0.1593), (-0.7749, -0.4474, -0.09195), (-0.7295, -0.5597, 0.0), (-0.7099, -0.5447, 0.09195), (-0.6565, -0.5038, 0.1593), (-0.5836, -0.4478, 0.1839), (-0.5106, -0.3918, 0.1593), (-0.4572, -0.3508, 0.09195), (-0.4377, -0.3358, 2.252e-17), (-0.4572, -0.3508, -0.09195), (-0.5106, -0.3918, -0.1593), (-0.5836, -0.4478, -0.1839), (-0.6565, -0.5038, -0.1593), (-0.7099, -0.5447, -0.09195), (-0.6502, -0.6502, 0.0), (-0.6327, -0.6327, 0.09195), (-0.5851, -0.5851, 0.1593), (-0.5201, -0.5201, 0.1839), (-0.4551, -0.4551, 0.1593), (-0.4075, -0.4075, 0.09195), (-0.3901, -0.3901, 2.252e-17), (-0.4075, -0.4075, -0.09195), (-0.4551, -0.4551, -0.1593), (-0.5201, -0.5201, -0.1839), (-0.5851, -0.5851, -0.1593), (-0.6327, -0.6327, -0.09195), (-0.5597, -0.7295, 0.0), (-0.5447, -0.7099, 0.09195), (-0.5038, -0.6565, 0.1593), (-0.4478, -0.5836, 0.1839), (-0.3918, -0.5106, 0.1593), (-0.3508, -0.4572, 0.09195), (-0.3358, -0.4377, 2.252e-17), (-0.3508, -0.4572, -0.09195), (-0.3918, -0.5106, -0.1593), (-0.4478, -0.5836, -0.1839), (-0.5038, -0.6565, -0.1593), (-0.5447, -0.7099, -0.09195), (-0.4597, -0.7963, 0.0), (-0.4474, -0.7749, 0.09195), (-0.4138, -0.7167, 0.1593), (-0.3678, -0.637, 0.1839), (-0.3218, -0.5574, 0.1593), (-0.2882, -0.4991, 0.09195), (-0.2758, -0.4778, 2.252e-17), (-0.2882, -0.4991, -0.09195), (-0.3218, -0.5574, -0.1593), (-0.3678, -0.637, -0.1839), (-0.4138, -0.7167, -0.1593), (-0.4474, -0.7749, -0.09195), (-0.3519, -0.8495, 0.0), (-0.3424, -0.8267, 0.09195), (-0.3167, -0.7645, 0.1593), (-0.2815, -0.6796, 0.1839), (-0.2463, -0.5946, 0.1593), (-0.2205, -0.5324, 0.09195), (-0.2111, -0.5097, 2.252e-17), (-0.2205, -0.5324, -0.09195), (-0.2463, -0.5946, -0.1593), (-0.2815, -0.6796, -0.1839), (-0.3167, -0.7645, -0.1593), (-0.3424, -0.8267, -0.09195), (-0.238, -0.8881, 0.0), (-0.2316, -0.8643, 0.09195), (-0.2142, -0.7993, 0.1593), (-0.1904, -0.7105, 0.1839), (-0.1666, -0.6217, 0.1593), (-0.1492, -0.5567, 0.09195), (-0.1428, -0.5329, 2.252e-17), (-0.1492, -0.5567, -0.09195), (-0.1666, -0.6217, -0.1593), (-0.1904, -0.7105, -0.1839), (-0.2142, -0.7993, -0.1593), (-0.2316, -0.8643, -0.09195), (-0.12, -0.9116, 0.0), (-0.1168, -0.8872, 0.09195), (-0.108, -0.8204, 0.1593), (-0.09601, -0.7293, 0.1839), (-0.08401, -0.6381, 0.1593), (-0.07522, -0.5714, 0.09195), (-0.07201, -0.547, 2.252e-17), (-0.07522, -0.5714, -0.09195), (-0.08401, -0.6381, -0.1593), (-0.09601, -0.7293, -0.1839), (-0.108, -0.8204, -0.1593), (-0.1168, -0.8872, -0.09195), (6.942e-08, -0.9195, 0.0), (6.756e-08, -0.8948, 0.09195), (6.248e-08, -0.8275, 0.1593), (5.553e-08, -0.7356, 0.1839), (4.859e-08, -0.6436, 0.1593), (4.351e-08, -0.5763, 0.09195), (4.165e-08, -0.5517, 2.252e-17), (4.351e-08, -0.5763, -0.09195), (4.859e-08, -0.6436, -0.1593), (5.553e-08, -0.7356, -0.1839), (6.248e-08, -0.8275, -0.1593), (6.756e-08, -0.8948, -0.09195), (0.12, -0.9116, 0.0), (0.1168, -0.8872, 0.09195), (0.108, -0.8204, 0.1593), (0.09601, -0.7293, 0.1839), (0.08401, -0.6381, 0.1593), (0.07522, -0.5714, 0.09195), (0.07201, -0.547, 2.252e-17), (0.07522, -0.5714, -0.09195), (0.08401, -0.6381, -0.1593), (0.09601, -0.7293, -0.1839), (0.108, -0.8204, -0.1593), (0.1168, -0.8872, -0.09195), (0.238, -0.8881, 0.0), (0.2316, -0.8643, 0.09195), (0.2142, -0.7993, 0.1593), (0.1904, -0.7105, 0.1839), (0.1666, -0.6217, 0.1593), (0.1492, -0.5567, 0.09195), (0.1428, -0.5329, 2.252e-17), (0.1492, -0.5567, -0.09195), (0.1666, -0.6217, -0.1593), (0.1904, -0.7105, -0.1839), (0.2142, -0.7993, -0.1593), (0.2316, -0.8643, -0.09195), (0.3519, -0.8495, 0.0), (0.3424, -0.8267, 0.09195), (0.3167, -0.7645, 0.1593), (0.2815, -0.6796, 0.1839), (0.2463, -0.5946, 0.1593), (0.2205, -0.5324, 0.09195), (0.2111, -0.5097, 2.252e-17), (0.2205, -0.5324, -0.09195), (0.2463, -0.5946, -0.1593), (0.2815, -0.6796, -0.1839), (0.3167, -0.7645, -0.1593), (0.3424, -0.8267, -0.09195), (0.4597, -0.7963, 0.0), (0.4474, -0.7749, 0.09195), (0.4138, -0.7167, 0.1593), (0.3678, -0.637, 0.1839), (0.3218, -0.5574, 0.1593), (0.2882, -0.4991, 0.09195), (0.2758, -0.4778, 2.252e-17), (0.2882, -0.4991, -0.09195), (0.3218, -0.5574, -0.1593), (0.3678, -0.637, -0.1839), (0.4138, -0.7167, -0.1593), (0.4474, -0.7749, -0.09195), (0.5597, -0.7295, 0.0), (0.5447, -0.7099, 0.09195), (0.5038, -0.6565, 0.1593), (0.4478, -0.5836, 0.1839), (0.3918, -0.5106, 0.1593), (0.3508, -0.4572, 0.09195), (0.3358, -0.4377, 2.252e-17), (0.3508, -0.4572, -0.09195), (0.3918, -0.5106, -0.1593), (0.4478, -0.5836, -0.1839), (0.5038, -0.6565, -0.1593), (0.5447, -0.7099, -0.09195), (0.6502, -0.6502, 0.0), (0.6327, -0.6327, 0.09195), (0.5851, -0.5851, 0.1593), (0.5201, -0.5201, 0.1839), (0.4551, -0.4551, 0.1593), (0.4075, -0.4075, 0.09195), (0.3901, -0.3901, 2.252e-17), (0.4075, -0.4075, -0.09195), (0.4551, -0.4551, -0.1593), (0.5201, -0.5201, -0.1839), (0.5851, -0.5851, -0.1593), (0.6327, -0.6327, -0.09195), (0.7295, -0.5597, 0.0), (0.7099, -0.5447, 0.09195), (0.6565, -0.5038, 0.1593), (0.5836, -0.4478, 0.1839), (0.5106, -0.3918, 0.1593), (0.4572, -0.3508, 0.09195), (0.4377, -0.3358, 2.252e-17), (0.4572, -0.3508, -0.09195), (0.5106, -0.3918, -0.1593), (0.5836, -0.4478, -0.1839), (0.6565, -0.5038, -0.1593), (0.7099, -0.5447, -0.09195), (0.7963, -0.4597, 0.0), (0.7749, -0.4474, 0.09195), (0.7167, -0.4138, 0.1593), (0.637, -0.3678, 0.1839), (0.5574, -0.3218, 0.1593), (0.4991, -0.2882, 0.09195), (0.4778, -0.2758, 2.252e-17), (0.4991, -0.2882, -0.09195), (0.5574, -0.3218, -0.1593), (0.637, -0.3678, -0.1839), (0.7167, -0.4138, -0.1593), (0.7749, -0.4474, -0.09195), (0.8495, -0.3519, 0.0), (0.8267, -0.3424, 0.09195), (0.7645, -0.3167, 0.1593), (0.6796, -0.2815, 0.1839), (0.5946, -0.2463, 0.1593), (0.5324, -0.2205, 0.09195), (0.5097, -0.2111, 2.252e-17), (0.5324, -0.2205, -0.09195), (0.5946, -0.2463, -0.1593), (0.6796, -0.2815, -0.1839), (0.7645, -0.3167, -0.1593), (0.8267, -0.3424, -0.09195), (0.8881, -0.238, 0.0), (0.8643, -0.2316, 0.09195), (0.7993, -0.2142, 0.1593), (0.7105, -0.1904, 0.1839), (0.6217, -0.1666, 0.1593), (0.5567, -0.1492, 0.09195), (0.5329, -0.1428, 2.252e-17), (0.5567, -0.1492, -0.09195), (0.6217, -0.1666, -0.1593), (0.7105, -0.1904, -0.1839), (0.7993, -0.2142, -0.1593), (0.8643, -0.2316, -0.09195), (0.9116, -0.12, 0.0), (0.8872, -0.1168, 0.09195), (0.8204, -0.108, 0.1593), (0.7293, -0.09601, 0.1839), (0.6381, -0.08401, 0.1593), (0.5714, -0.07522, 0.09195), (0.547, -0.07201, 2.252e-17), (0.5714, -0.07522, -0.09195), (0.6381, -0.08401, -0.1593), (0.7293, -0.09601, -0.1839), (0.8204, -0.108, -0.1593), (0.8872, -0.1168, -0.09195)], [], [(0, 12, 13, 1), (1, 13, 14, 2), (2, 14, 15, 3), (3, 15, 16, 4), (4, 16, 17, 5), (5, 17, 18, 6), (6, 18, 19, 7), (7, 19, 20, 8), (8, 20, 21, 9), (9, 21, 22, 10), (10, 22, 23, 11), (11, 23, 12, 0), (12, 24, 25, 13), (13, 25, 26, 14), (14, 26, 27, 15), (15, 27, 28, 16), (16, 28, 29, 17), (17, 29, 30, 18), (18, 30, 31, 19), (19, 31, 32, 20), (20, 32, 33, 21), (21, 33, 34, 22), (22, 34, 35, 23), (23, 35, 24, 12), (24, 36, 37, 25), (25, 37, 38, 26), (26, 38, 39, 27), (27, 39, 40, 28), (28, 40, 41, 29), (29, 41, 42, 30), (30, 42, 43, 31), (31, 43, 44, 32), (32, 44, 45, 33), (33, 45, 46, 34), (34, 46, 47, 35), (35, 47, 36, 24), (36, 48, 49, 37), (37, 49, 50, 38), (38, 50, 51, 39), (39, 51, 52, 40), (40, 52, 53, 41), (41, 53, 54, 42), (42, 54, 55, 43), (43, 55, 56, 44), (44, 56, 57, 45), (45, 57, 58, 46), (46, 58, 59, 47), (47, 59, 48, 36), (48, 60, 61, 49), (49, 61, 62, 50), (50, 62, 63, 51), (51, 63, 64, 52), (52, 64, 65, 53), (53, 65, 66, 54), (54, 66, 67, 55), (55, 67, 68, 56), (56, 68, 69, 57), (57, 69, 70, 58), (58, 70, 71, 59), (59, 71, 60, 48), (60, 72, 73, 61), (61, 73, 74, 62), (62, 74, 75, 63), (63, 75, 76, 64), (64, 76, 77, 65), (65, 77, 78, 66), (66, 78, 79, 67), (67, 79, 80, 68), (68, 80, 81, 69), (69, 81, 82, 70), (70, 82, 83, 71), (71, 83, 72, 60), (72, 84, 85, 73), (73, 85, 86, 74), (74, 86, 87, 75), (75, 87, 88, 76), (76, 88, 89, 77), (77, 89, 90, 78), (78, 90, 91, 79), (79, 91, 92, 80), (80, 92, 93, 81), (81, 93, 94, 82), (82, 94, 95, 83), (83, 95, 84, 72), (84, 96, 97, 85), (85, 97, 98, 86), (86, 98, 99, 87), (87, 99, 100, 88), (88, 100, 101, 89), (89, 101, 102, 90), (90, 102, 103, 91), (91, 103, 104, 92), (92, 104, 105, 93), (93, 105, 106, 94), (94, 106, 107, 95), (95, 107, 96, 84), (96, 108, 109, 97), (97, 109, 110, 98), (98, 110, 111, 99), (99, 111, 112, 100), (100, 112, 113, 101), (101, 113, 114, 102), (102, 114, 115, 103), (103, 115, 116, 104), (104, 116, 117, 105), (105, 117, 118, 106), (106, 118, 119, 107), (107, 119, 108, 96), (108, 120, 121, 109), (109, 121, 122, 110), (110, 122, 123, 111), (111, 123, 124, 112), (112, 124, 125, 113), (113, 125, 126, 114), (114, 126, 127, 115), (115, 127, 128, 116), (116, 128, 129, 117), (117, 129, 130, 118), (118, 130, 131, 119), (119, 131, 120, 108), (120, 132, 133, 121), (121, 133, 134, 122), (122, 134, 135, 123), (123, 135, 136, 124), (124, 136, 137, 125), (125, 137, 138, 126), (126, 138, 139, 127), (127, 139, 140, 128), (128, 140, 141, 129), (129, 141, 142, 130), (130, 142, 143, 131), (131, 143, 132, 120), (132, 144, 145, 133), (133, 145, 146, 134), (134, 146, 147, 135), (135, 147, 148, 136), (136, 148, 149, 137), (137, 149, 150, 138), (138, 150, 151, 139), (139, 151, 152, 140), (140, 152, 153, 141), (141, 153, 154, 142), (142, 154, 155, 143), (143, 155, 144, 132), (144, 156, 157, 145), (145, 157, 158, 146), (146, 158, 159, 147), (147, 159, 160, 148), (148, 160, 161, 149), (149, 161, 162, 150), (150, 162, 163, 151), (151, 163, 164, 152), (152, 164, 165, 153), (153, 165, 166, 154), (154, 166, 167, 155), (155, 167, 156, 144), (156, 168, 169, 157), (157, 169, 170, 158), (158, 170, 171, 159), (159, 171, 172, 160), (160, 172, 173, 161), (161, 173, 174, 162), (162, 174, 175, 163), (163, 175, 176, 164), (164, 176, 177, 165), (165, 177, 178, 166), (166, 178, 179, 167), (167, 179, 168, 156), (168, 180, 181, 169), (169, 181, 182, 170), (170, 182, 183, 171), (171, 183, 184, 172), (172, 184, 185, 173), (173, 185, 186, 174), (174, 186, 187, 175), (175, 187, 188, 176), (176, 188, 189, 177), (177, 189, 190, 178), (178, 190, 191, 179), (179, 191, 180, 168), (180, 192, 193, 181), (181, 193, 194, 182), (182, 194, 195, 183), (183, 195, 196, 184), (184, 196, 197, 185), (185, 197, 198, 186), (186, 198, 199, 187), (187, 199, 200, 188), (188, 200, 201, 189), (189, 201, 202, 190), (190, 202, 203, 191), (191, 203, 192, 180), (192, 204, 205, 193), (193, 205, 206, 194), (194, 206, 207, 195), (195, 207, 208, 196), (196, 208, 209, 197), (197, 209, 210, 198), (198, 210, 211, 199), (199, 211, 212, 200), (200, 212, 213, 201), (201, 213, 214, 202), (202, 214, 215, 203), (203, 215, 204, 192), (204, 216, 217, 205), (205, 217, 218, 206), (206, 218, 219, 207), (207, 219, 220, 208), (208, 220, 221, 209), (209, 221, 222, 210), (210, 222, 223, 211), (211, 223, 224, 212), (212, 224, 225, 213), (213, 225, 226, 214), (214, 226, 227, 215), (215, 227, 216, 204), (216, 228, 229, 217), (217, 229, 230, 218), (218, 230, 231, 219), (219, 231, 232, 220), (220, 232, 233, 221), (221, 233, 234, 222), (222, 234, 235, 223), (223, 235, 236, 224), (224, 236, 237, 225), (225, 237, 238, 226), (226, 238, 239, 227), (227, 239, 228, 216), (228, 240, 241, 229), (229, 241, 242, 230), (230, 242, 243, 231), (231, 243, 244, 232), (232, 244, 245, 233), (233, 245, 246, 234), (234, 246, 247, 235), (235, 247, 248, 236), (236, 248, 249, 237), (237, 249, 250, 238), (238, 250, 251, 239), (239, 251, 240, 228), (240, 252, 253, 241), (241, 253, 254, 242), (242, 254, 255, 243), (243, 255, 256, 244), (244, 256, 257, 245), (245, 257, 258, 246), (246, 258, 259, 247), (247, 259, 260, 248), (248, 260, 261, 249), (249, 261, 262, 250), (250, 262, 263, 251), (251, 263, 252, 240), (252, 264, 265, 253), (253, 265, 266, 254), (254, 266, 267, 255), (255, 267, 268, 256), (256, 268, 269, 257), (257, 269, 270, 258), (258, 270, 271, 259), (259, 271, 272, 260), (260, 272, 273, 261), (261, 273, 274, 262), (262, 274, 275, 263), (263, 275, 264, 252), (264, 276, 277, 265), (265, 277, 278, 266), (266, 278, 279, 267), (267, 279, 280, 268), (268, 280, 281, 269), (269, 281, 282, 270), (270, 282, 283, 271), (271, 283, 284, 272), (272, 284, 285, 273), (273, 285, 286, 274), (274, 286, 287, 275), (275, 287, 276, 264), (276, 288, 289, 277), (277, 289, 290, 278), (278, 290, 291, 279), (279, 291, 292, 280), (280, 292, 293, 281), (281, 293, 294, 282), (282, 294, 295, 283), (283, 295, 296, 284), (284, 296, 297, 285), (285, 297, 298, 286), (286, 298, 299, 287), (287, 299, 288, 276), (288, 300, 301, 289), (289, 301, 302, 290), (290, 302, 303, 291), (291, 303, 304, 292), (292, 304, 305, 293), (293, 305, 306, 294), (294, 306, 307, 295), (295, 307, 308, 296), (296, 308, 309, 297), (297, 309, 310, 298), (298, 310, 311, 299), (299, 311, 300, 288), (300, 312, 313, 301), (301, 313, 314, 302), (302, 314, 315, 303), (303, 315, 316, 304), (304, 316, 317, 305), (305, 317, 318, 306), (306, 318, 319, 307), (307, 319, 320, 308), (308, 320, 321, 309), (309, 321, 322, 310), (310, 322, 323, 311), (311, 323, 312, 300), (312, 324, 325, 313), (313, 325, 326, 314), (314, 326, 327, 315), (315, 327, 328, 316), (316, 328, 329, 317), (317, 329, 330, 318), (318, 330, 331, 319), (319, 331, 332, 320), (320, 332, 333, 321), (321, 333, 334, 322), (322, 334, 335, 323), (323, 335, 324, 312), (324, 336, 337, 325), (325, 337, 338, 326), (326, 338, 339, 327), (327, 339, 340, 328), (328, 340, 341, 329), (329, 341, 342, 330), (330, 342, 343, 331), (331, 343, 344, 332), (332, 344, 345, 333), (333, 345, 346, 334), (334, 346, 347, 335), (335, 347, 336, 324), (336, 348, 349, 337), (337, 349, 350, 338), (338, 350, 351, 339), (339, 351, 352, 340), (340, 352, 353, 341), (341, 353, 354, 342), (342, 354, 355, 343), (343, 355, 356, 344), (344, 356, 357, 345), (345, 357, 358, 346), (346, 358, 359, 347), (347, 359, 348, 336), (348, 360, 361, 349), (349, 361, 362, 350), (350, 362, 363, 351), (351, 363, 364, 352), (352, 364, 365, 353), (353, 365, 366, 354), (354, 366, 367, 355), (355, 367, 368, 356), (356, 368, 369, 357), (357, 369, 370, 358), (358, 370, 371, 359), (359, 371, 360, 348), (360, 372, 373, 361), (361, 373, 374, 362), (362, 374, 375, 363), (363, 375, 376, 364), (364, 376, 377, 365), (365, 377, 378, 366), (366, 378, 379, 367), (367, 379, 380, 368), (368, 380, 381, 369), (369, 381, 382, 370), (370, 382, 383, 371), (371, 383, 372, 360), (372, 384, 385, 373), (373, 385, 386, 374), (374, 386, 387, 375), (375, 387, 388, 376), (376, 388, 389, 377), (377, 389, 390, 378), (378, 390, 391, 379), (379, 391, 392, 380), (380, 392, 393, 381), (381, 393, 394, 382), (382, 394, 395, 383), (383, 395, 384, 372), (384, 396, 397, 385), (385, 397, 398, 386), (386, 398, 399, 387), (387, 399, 400, 388), (388, 400, 401, 389), (389, 401, 402, 390), (390, 402, 403, 391), (391, 403, 404, 392), (392, 404, 405, 393), (393, 405, 406, 394), (394, 406, 407, 395), (395, 407, 396, 384), (396, 408, 409, 397), (397, 409, 410, 398), (398, 410, 411, 399), (399, 411, 412, 400), (400, 412, 413, 401), (401, 413, 414, 402), (402, 414, 415, 403), (403, 415, 416, 404), (404, 416, 417, 405), (405, 417, 418, 406), (406, 418, 419, 407), (407, 419, 408, 396), (408, 420, 421, 409), (409, 421, 422, 410), (410, 422, 423, 411), (411, 423, 424, 412), (412, 424, 425, 413), (413, 425, 426, 414), (414, 426, 427, 415), (415, 427, 428, 416), (416, 428, 429, 417), (417, 429, 430, 418), (418, 430, 431, 419), (419, 431, 420, 408), (420, 432, 433, 421), (421, 433, 434, 422), (422, 434, 435, 423), (423, 435, 436, 424), (424, 436, 437, 425), (425, 437, 438, 426), (426, 438, 439, 427), (427, 439, 440, 428), (428, 440, 441, 429), (429, 441, 442, 430), (430, 442, 443, 431), (431, 443, 432, 420), (432, 444, 445, 433), (433, 445, 446, 434), (434, 446, 447, 435), (435, 447, 448, 436), (436, 448, 449, 437), (437, 449, 450, 438), (438, 450, 451, 439), (439, 451, 452, 440), (440, 452, 453, 441), (441, 453, 454, 442), (442, 454, 455, 443), (443, 455, 444, 432), (444, 456, 457, 445), (445, 457, 458, 446), (446, 458, 459, 447), (447, 459, 460, 448), (448, 460, 461, 449), (449, 461, 462, 450), (450, 462, 463, 451), (451, 463, 464, 452), (452, 464, 465, 453), (453, 465, 466, 454), (454, 466, 467, 455), (455, 467, 456, 444), (456, 468, 469, 457), (457, 469, 470, 458), (458, 470, 471, 459), (459, 471, 472, 460), (460, 472, 473, 461), (461, 473, 474, 462), (462, 474, 475, 463), (463, 475, 476, 464), (464, 476, 477, 465), (465, 477, 478, 466), (466, 478, 479, 467), (467, 479, 468, 456), (468, 480, 481, 469), (469, 481, 482, 470), (470, 482, 483, 471), (471, 483, 484, 472), (472, 484, 485, 473), (473, 485, 486, 474), (474, 486, 487, 475), (475, 487, 488, 476), (476, 488, 489, 477), (477, 489, 490, 478), (478, 490, 491, 479), (479, 491, 480, 468), (480, 492, 493, 481), (481, 493, 494, 482), (482, 494, 495, 483), (483, 495, 496, 484), (484, 496, 497, 485), (485, 497, 498, 486), (486, 498, 499, 487), (487, 499, 500, 488), (488, 500, 501, 489), (489, 501, 502, 490), (490, 502, 503, 491), (491, 503, 492, 480), (492, 504, 505, 493), (493, 505, 506, 494), (494, 506, 507, 495), (495, 507, 508, 496), (496, 508, 509, 497), (497, 509, 510, 498), (498, 510, 511, 499), (499, 511, 512, 500), (500, 512, 513, 501), (501, 513, 514, 502), (502, 514, 515, 503), (503, 515, 504, 492), (504, 516, 517, 505), (505, 517, 518, 506), (506, 518, 519, 507), (507, 519, 520, 508), (508, 520, 521, 509), (509, 521, 522, 510), (510, 522, 523, 511), (511, 523, 524, 512), (512, 524, 525, 513), (513, 525, 526, 514), (514, 526, 527, 515), (515, 527, 516, 504), (516, 528, 529, 517), (517, 529, 530, 518), (518, 530, 531, 519), (519, 531, 532, 520), (520, 532, 533, 521), (521, 533, 534, 522), (522, 534, 535, 523), (523, 535, 536, 524), (524, 536, 537, 525), (525, 537, 538, 526), (526, 538, 539, 527), (527, 539, 528, 516), (528, 540, 541, 529), (529, 541, 542, 530), (530, 542, 543, 531), (531, 543, 544, 532), (532, 544, 545, 533), (533, 545, 546, 534), (534, 546, 547, 535), (535, 547, 548, 536), (536, 548, 549, 537), (537, 549, 550, 538), (538, 550, 551, 539), (539, 551, 540, 528), (540, 552, 553, 541), (541, 553, 554, 542), (542, 554, 555, 543), (543, 555, 556, 544), (544, 556, 557, 545), (545, 557, 558, 546), (546, 558, 559, 547), (547, 559, 560, 548), (548, 560, 561, 549), (549, 561, 562, 550), (550, 562, 563, 551), (551, 563, 552, 540), (552, 564, 565, 553), (553, 565, 566, 554), (554, 566, 567, 555), (555, 567, 568, 556), (556, 568, 569, 557), (557, 569, 570, 558), (558, 570, 571, 559), (559, 571, 572, 560), (560, 572, 573, 561), (561, 573, 574, 562), (562, 574, 575, 563), (563, 575, 564, 552), (564, 0, 1, 565), (565, 1, 2, 566), (566, 2, 3, 567), (567, 3, 4, 568), (568, 4, 5, 569), (569, 5, 6, 570), (570, 6, 7, 571), (571, 7, 8, 572), (572, 8, 9, 573), (573, 9, 10, 574), (574, 10, 11, 575), (575, 11, 0, 564)])
_uv = me_torus.uv_layers.new(name='UVMap')
_uv.uv.foreach_set('vector', [0.5, 0.5, 0.5208, 0.5, 0.5208, 0.5833, 0.5, 0.5833, 0.5, 0.5833, 0.5208, 0.5833, 0.5208, 0.6667, 0.5, 0.6667, 0.5, 0.6667, 0.5208, 0.6667, 0.5208, 0.75, 0.5, 0.75, 0.5, 0.75, 0.5208, 0.75, 0.5208, 0.8333, 0.5, 0.8333, 0.5, 0.8333, 0.5208, 0.8333, 0.5208, 0.9167, 0.5, 0.9167, 0.5, 0.9167, 0.5208, 0.9167, 0.5208, 1.0, 0.5, 1.0, 0.5, 2.22e-16, 0.5208, 2.22e-16, 0.5208, 0.08333, 0.5, 0.08333, 0.5, 0.08333, 0.5208, 0.08333, 0.5208, 0.1667, 0.5, 0.1667, 0.5, 0.1667, 0.5208, 0.1667, 0.5208, 0.25, 0.5, 0.25, 0.5, 0.25, 0.5208, 0.25, 0.5208, 0.3333, 0.5, 0.3333, 0.5, 0.3333, 0.5208, 0.3333, 0.5208, 0.4167, 0.5, 0.4167, 0.5, 0.4167, 0.5208, 0.4167, 0.5208, 0.5, 0.5, 0.5, 0.5208, 0.5, 0.5417, 0.5, 0.5417, 0.5833, 0.5208, 0.5833, 0.5208, 0.5833, 0.5417, 0.5833, 0.5417, 0.6667, 0.5208, 0.6667, 0.5208, 0.6667, 0.5417, 0.6667, 0.5417, 0.75, 0.5208, 0.75, 0.5208, 0.75, 0.5417, 0.75, 0.5417, 0.8333, 0.5208, 0.8333, 0.5208, 0.8333, 0.5417, 0.8333, 0.5417, 0.9167, 0.5208, 0.9167, 0.5208, 0.9167, 0.5417, 0.9167, 0.5417, 1.0, 0.5208, 1.0, 0.5208, 2.22e-16, 0.5417, 2.22e-16, 0.5417, 0.08333, 0.5208, 0.08333, 0.5208, 0.08333, 0.5417, 0.08333, 0.5417, 0.1667, 0.5208, 0.1667, 0.5208, 0.1667, 0.5417, 0.1667, 0.5417, 0.25, 0.5208, 0.25, 0.5208, 0.25, 0.5417, 0.25, 0.5417, 0.3333, 0.5208, 0.3333, 0.5208, 0.3333, 0.5417, 0.3333, 0.5417, 0.4167, 0.5208, 0.4167, 0.5208, 0.4167, 0.5417, 0.4167, 0.5417, 0.5, 0.5208, 0.5, 0.5417, 0.5, 0.5625, 0.5, 0.5625, 0.5833, 0.5417, 0.5833, 0.5417, 0.5833, 0.5625, 0.5833, 0.5625, 0.6667, 0.5417, 0.6667, 0.5417, 0.6667, 0.5625, 0.6667, 0.5625, 0.75, 0.5417, 0.75, 0.5417, 0.75, 0.5625, 0.75, 0.5625, 0.8333, 0.5417, 0.8333, 0.5417, 0.8333, 0.5625, 0.8333, 0.5625, 0.9167, 0.5417, 0.9167, 0.5417, 0.9167, 0.5625, 0.9167, 0.5625, 1.0, 0.5417, 1.0, 0.5417, 2.22e-16, 0.5625, 2.22e-16, 0.5625, 0.08333, 0.5417, 0.08333, 0.5417, 0.08333, 0.5625, 0.08333, 0.5625, 0.1667, 0.5417, 0.1667, 0.5417, 0.1667, 0.5625, 0.1667, 0.5625, 0.25, 0.5417, 0.25, 0.5417, 0.25, 0.5625, 0.25, 0.5625, 0.3333, 0.5417, 0.3333, 0.5417, 0.3333, 0.5625, 0.3333, 0.5625, 0.4167, 0.5417, 0.4167, 0.5417, 0.4167, 0.5625, 0.4167, 0.5625, 0.5, 0.5417, 0.5, 0.5625, 0.5, 0.5833, 0.5, 0.5833, 0.5833, 0.5625, 0.5833, 0.5625, 0.5833, 0.5833, 0.5833, 0.5833, 0.6667, 0.5625, 0.6667, 0.5625, 0.6667, 0.5833, 0.6667, 0.5833, 0.75, 0.5625, 0.75, 0.5625, 0.75, 0.5833, 0.75, 0.5833, 0.8333, 0.5625, 0.8333, 0.5625, 0.8333, 0.5833, 0.8333, 0.5833, 0.9167, 0.5625, 0.9167, 0.5625, 0.9167, 0.5833, 0.9167, 0.5833, 1.0, 0.5625, 1.0, 0.5625, 2.22e-16, 0.5833, 2.22e-16, 0.5833, 0.08333, 0.5625, 0.08333, 0.5625, 0.08333, 0.5833, 0.08333, 0.5833, 0.1667, 0.5625, 0.1667, 0.5625, 0.1667, 0.5833, 0.1667, 0.5833, 0.25, 0.5625, 0.25, 0.5625, 0.25, 0.5833, 0.25, 0.5833, 0.3333, 0.5625, 0.3333, 0.5625, 0.3333, 0.5833, 0.3333, 0.5833, 0.4167, 0.5625, 0.4167, 0.5625, 0.4167, 0.5833, 0.4167, 0.5833, 0.5, 0.5625, 0.5, 0.5833, 0.5, 0.6042, 0.5, 0.6042, 0.5833, 0.5833, 0.5833, 0.5833, 0.5833, 0.6042, 0.5833, 0.6042, 0.6667, 0.5833, 0.6667, 0.5833, 0.6667, 0.6042, 0.6667, 0.6042, 0.75, 0.5833, 0.75, 0.5833, 0.75, 0.6042, 0.75, 0.6042, 0.8333, 0.5833, 0.8333, 0.5833, 0.8333, 0.6042, 0.8333, 0.6042, 0.9167, 0.5833, 0.9167, 0.5833, 0.9167, 0.6042, 0.9167, 0.6042, 1.0, 0.5833, 1.0, 0.5833, 2.22e-16, 0.6042, 2.22e-16, 0.6042, 0.08333, 0.5833, 0.08333, 0.5833, 0.08333, 0.6042, 0.08333, 0.6042, 0.1667, 0.5833, 0.1667, 0.5833, 0.1667, 0.6042, 0.1667, 0.6042, 0.25, 0.5833, 0.25, 0.5833, 0.25, 0.6042, 0.25, 0.6042, 0.3333, 0.5833, 0.3333, 0.5833, 0.3333, 0.6042, 0.3333, 0.6042, 0.4167, 0.5833, 0.4167, 0.5833, 0.4167, 0.6042, 0.4167, 0.6042, 0.5, 0.5833, 0.5, 0.6042, 0.5, 0.625, 0.5, 0.625, 0.5833, 0.6042, 0.5833, 0.6042, 0.5833, 0.625, 0.5833, 0.625, 0.6667, 0.6042, 0.6667, 0.6042, 0.6667, 0.625, 0.6667, 0.625, 0.75, 0.6042, 0.75, 0.6042, 0.75, 0.625, 0.75, 0.625, 0.8333, 0.6042, 0.8333, 0.6042, 0.8333, 0.625, 0.8333, 0.625, 0.9167, 0.6042, 0.9167, 0.6042, 0.9167, 0.625, 0.9167, 0.625, 1.0, 0.6042, 1.0, 0.6042, 2.22e-16, 0.625, 2.22e-16, 0.625, 0.08333, 0.6042, 0.08333, 0.6042, 0.08333, 0.625, 0.08333, 0.625, 0.1667, 0.6042, 0.1667, 0.6042, 0.1667, 0.625, 0.1667, 0.625, 0.25, 0.6042, 0.25, 0.6042, 0.25, 0.625, 0.25, 0.625, 0.3333, 0.6042, 0.3333, 0.6042, 0.3333, 0.625, 0.3333, 0.625, 0.4167, 0.6042, 0.4167, 0.6042, 0.4167, 0.625, 0.4167, 0.625, 0.5, 0.6042, 0.5, 0.625, 0.5, 0.6458, 0.5, 0.6458, 0.5833, 0.625, 0.5833, 0.625, 0.5833, 0.6458, 0.5833, 0.6458, 0.6667, 0.625, 0.6667, 0.625, 0.6667, 0.6458, 0.6667, 0.6458, 0.75, 0.625, 0.75, 0.625, 0.75, 0.6458, 0.75, 0.6458, 0.8333, 0.625, 0.8333, 0.625, 0.8333, 0.6458, 0.8333, 0.6458, 0.9167, 0.625, 0.9167, 0.625, 0.9167, 0.6458, 0.9167, 0.6458, 1.0, 0.625, 1.0, 0.625, 2.22e-16, 0.6458, 2.22e-16, 0.6458, 0.08333, 0.625, 0.08333, 0.625, 0.08333, 0.6458, 0.08333, 0.6458, 0.1667, 0.625, 0.1667, 0.625, 0.1667, 0.6458, 0.1667, 0.6458, 0.25, 0.625, 0.25, 0.625, 0.25, 0.6458, 0.25, 0.6458, 0.3333, 0.625, 0.3333, 0.625, 0.3333, 0.6458, 0.3333, 0.6458, 0.4167, 0.625, 0.4167, 0.625, 0.4167, 0.6458, 0.4167, 0.6458, 0.5, 0.625, 0.5, 0.6458, 0.5, 0.6667, 0.5, 0.6667, 0.5833, 0.6458, 0.5833, 0.6458, 0.5833, 0.6667, 0.5833, 0.6667, 0.6667, 0.6458, 0.6667, 0.6458, 0.6667, 0.6667, 0.6667, 0.6667, 0.75, 0.6458, 0.75, 0.6458, 0.75, 0.6667, 0.75, 0.6667, 0.8333, 0.6458, 0.8333, 0.6458, 0.8333, 0.6667, 0.8333, 0.6667, 0.9167, 0.6458, 0.9167, 0.6458, 0.9167, 0.6667, 0.9167, 0.6667, 1.0, 0.6458, 1.0, 0.6458, 2.22e-16, 0.6667, 2.22e-16, 0.6667, 0.08333, 0.6458, 0.08333, 0.6458, 0.08333, 0.6667, 0.08333, 0.6667, 0.1667, 0.6458, 0.1667, 0.6458, 0.1667, 0.6667, 0.1667, 0.6667, 0.25, 0.6458, 0.25, 0.6458, 0.25, 0.6667, 0.25, 0.6667, 0.3333, 0.6458, 0.3333, 0.6458, 0.3333, 0.6667, 0.3333, 0.6667, 0.4167, 0.6458, 0.4167, 0.6458, 0.4167, 0.6667, 0.4167, 0.6667, 0.5, 0.6458, 0.5, 0.6667, 0.5, 0.6875, 0.5, 0.6875, 0.5833, 0.6667, 0.5833, 0.6667, 0.5833, 0.6875, 0.5833, 0.6875, 0.6667, 0.6667, 0.6667, 0.6667, 0.6667, 0.6875, 0.6667, 0.6875, 0.75, 0.6667, 0.75, 0.6667, 0.75, 0.6875, 0.75, 0.6875, 0.8333, 0.6667, 0.8333, 0.6667, 0.8333, 0.6875, 0.8333, 0.6875, 0.9167, 0.6667, 0.9167, 0.6667, 0.9167, 0.6875, 0.9167, 0.6875, 1.0, 0.6667, 1.0, 0.6667, 2.22e-16, 0.6875, 2.22e-16, 0.6875, 0.08333, 0.6667, 0.08333, 0.6667, 0.08333, 0.6875, 0.08333, 0.6875, 0.1667, 0.6667, 0.1667, 0.6667, 0.1667, 0.6875, 0.1667, 0.6875, 0.25, 0.6667, 0.25, 0.6667, 0.25, 0.6875, 0.25, 0.6875, 0.3333, 0.6667, 0.3333, 0.6667, 0.3333, 0.6875, 0.3333, 0.6875, 0.4167, 0.6667, 0.4167, 0.6667, 0.4167, 0.6875, 0.4167, 0.6875, 0.5, 0.6667, 0.5, 0.6875, 0.5, 0.7083, 0.5, 0.7083, 0.5833, 0.6875, 0.5833, 0.6875, 0.5833, 0.7083, 0.5833, 0.7083, 0.6667, 0.6875, 0.6667, 0.6875, 0.6667, 0.7083, 0.6667, 0.7083, 0.75, 0.6875, 0.75, 0.6875, 0.75, 0.7083, 0.75, 0.7083, 0.8333, 0.6875, 0.8333, 0.6875, 0.8333, 0.7083, 0.8333, 0.7083, 0.9167, 0.6875, 0.9167, 0.6875, 0.9167, 0.7083, 0.9167, 0.7083, 1.0, 0.6875, 1.0, 0.6875, 2.22e-16, 0.7083, 2.22e-16, 0.7083, 0.08333, 0.6875, 0.08333, 0.6875, 0.08333, 0.7083, 0.08333, 0.7083, 0.1667, 0.6875, 0.1667, 0.6875, 0.1667, 0.7083, 0.1667, 0.7083, 0.25, 0.6875, 0.25, 0.6875, 0.25, 0.7083, 0.25, 0.7083, 0.3333, 0.6875, 0.3333, 0.6875, 0.3333, 0.7083, 0.3333, 0.7083, 0.4167, 0.6875, 0.4167, 0.6875, 0.4167, 0.7083, 0.4167, 0.7083, 0.5, 0.6875, 0.5, 0.7083, 0.5, 0.7292, 0.5, 0.7292, 0.5833, 0.7083, 0.5833, 0.7083, 0.5833, 0.7292, 0.5833, 0.7292, 0.6667, 0.7083, 0.6667, 0.7083, 0.6667, 0.7292, 0.6667, 0.7292, 0.75, 0.7083, 0.75, 0.7083, 0.75, 0.7292, 0.75, 0.7292, 0.8333, 0.7083, 0.8333, 0.7083, 0.8333, 0.7292, 0.8333, 0.7292, 0.9167, 0.7083, 0.9167, 0.7083, 0.9167, 0.7292, 0.9167, 0.7292, 1.0, 0.7083, 1.0, 0.7083, 2.22e-16, 0.7292, 2.22e-16, 0.7292, 0.08333, 0.7083, 0.08333, 0.7083, 0.08333, 0.7292, 0.08333, 0.7292, 0.1667, 0.7083, 0.1667, 0.7083, 0.1667, 0.7292, 0.1667, 0.7292, 0.25, 0.7083, 0.25, 0.7083, 0.25, 0.7292, 0.25, 0.7292, 0.3333, 0.7083, 0.3333, 0.7083, 0.3333, 0.7292, 0.3333, 0.7292, 0.4167, 0.7083, 0.4167, 0.7083, 0.4167, 0.7292, 0.4167, 0.7292, 0.5, 0.7083, 0.5, 0.7292, 0.5, 0.75, 0.5, 0.75, 0.5833, 0.7292, 0.5833, 0.7292, 0.5833, 0.75, 0.5833, 0.75, 0.6667, 0.7292, 0.6667, 0.7292, 0.6667, 0.75, 0.6667, 0.75, 0.75, 0.7292, 0.75, 0.7292, 0.75, 0.75, 0.75, 0.75, 0.8333, 0.7292, 0.8333, 0.7292, 0.8333, 0.75, 0.8333, 0.75, 0.9167, 0.7292, 0.9167, 0.7292, 0.9167, 0.75, 0.9167, 0.75, 1.0, 0.7292, 1.0, 0.7292, 2.22e-16, 0.75, 2.22e-16, 0.75, 0.08333, 0.7292, 0.08333, 0.7292, 0.08333, 0.75, 0.08333, 0.75, 0.1667, 0.7292, 0.1667, 0.7292, 0.1667, 0.75, 0.1667, 0.75, 0.25, 0.7292, 0.25, 0.7292, 0.25, 0.75, 0.25, 0.75, 0.3333, 0.7292, 0.3333, 0.7292, 0.3333, 0.75, 0.3333, 0.75, 0.4167, 0.7292, 0.4167, 0.7292, 0.4167, 0.75, 0.4167, 0.75, 0.5, 0.7292, 0.5, 0.75, 0.5, 0.7708, 0.5, 0.7708, 0.5833, 0.75, 0.5833, 0.75, 0.5833, 0.7708, 0.5833, 0.7708, 0.6667, 0.75, 0.6667, 0.75, 0.6667, 0.7708, 0.6667, 0.7708, 0.75, 0.75, 0.75, 0.75, 0.75, 0.7708, 0.75, 0.7708, 0.8333, 0.75, 0.8333, 0.75, 0.8333, 0.7708, 0.8333, 0.7708, 0.9167, 0.75, 0.9167, 0.75, 0.9167, 0.7708, 0.9167, 0.7708, 1.0, 0.75, 1.0, 0.75, 2.22e-16, 0.7708, 2.22e-16, 0.7708, 0.08333, 0.75, 0.08333, 0.75, 0.08333, 0.7708, 0.08333, 0.7708, 0.1667, 0.75, 0.1667, 0.75, 0.1667, 0.7708, 0.1667, 0.7708, 0.25, 0.75, 0.25, 0.75, 0.25, 0.7708, 0.25, 0.7708, 0.3333, 0.75, 0.3333, 0.75, 0.3333, 0.7708, 0.3333, 0.7708, 0.4167, 0.75, 0.4167, 0.75, 0.4167, 0.7708, 0.4167, 0.7708, 0.5, 0.75, 0.5, 0.7708, 0.5, 0.7917, 0.5, 0.7917, 0.5833, 0.7708, 0.5833, 0.7708, 0.5833, 0.7917, 0.5833, 0.7917, 0.6667, 0.7708, 0.6667, 0.7708, 0.6667, 0.7917, 0.6667, 0.7917, 0.75, 0.7708, 0.75, 0.7708, 0.75, 0.7917, 0.75, 0.7917, 0.8333, 0.7708, 0.8333, 0.7708, 0.8333, 0.7917, 0.8333, 0.7917, 0.9167, 0.7708, 0.9167, 0.7708, 0.9167, 0.7917, 0.9167, 0.7917, 1.0, 0.7708, 1.0, 0.7708, 2.22e-16, 0.7917, 2.22e-16, 0.7917, 0.08333, 0.7708, 0.08333, 0.7708, 0.08333, 0.7917, 0.08333, 0.7917, 0.1667, 0.7708, 0.1667, 0.7708, 0.1667, 0.7917, 0.1667, 0.7917, 0.25, 0.7708, 0.25, 0.7708, 0.25, 0.7917, 0.25, 0.7917, 0.3333, 0.7708, 0.3333, 0.7708, 0.3333, 0.7917, 0.3333, 0.7917, 0.4167, 0.7708, 0.4167, 0.7708, 0.4167, 0.7917, 0.4167, 0.7917, 0.5, 0.7708, 0.5, 0.7917, 0.5, 0.8125, 0.5, 0.8125, 0.5833, 0.7917, 0.5833, 0.7917, 0.5833, 0.8125, 0.5833, 0.8125, 0.6667, 0.7917, 0.6667, 0.7917, 0.6667, 0.8125, 0.6667, 0.8125, 0.75, 0.7917, 0.75, 0.7917, 0.75, 0.8125, 0.75, 0.8125, 0.8333, 0.7917, 0.8333, 0.7917, 0.8333, 0.8125, 0.8333, 0.8125, 0.9167, 0.7917, 0.9167, 0.7917, 0.9167, 0.8125, 0.9167, 0.8125, 1.0, 0.7917, 1.0, 0.7917, 2.22e-16, 0.8125, 2.22e-16, 0.8125, 0.08333, 0.7917, 0.08333, 0.7917, 0.08333, 0.8125, 0.08333, 0.8125, 0.1667, 0.7917, 0.1667, 0.7917, 0.1667, 0.8125, 0.1667, 0.8125, 0.25, 0.7917, 0.25, 0.7917, 0.25, 0.8125, 0.25, 0.8125, 0.3333, 0.7917, 0.3333, 0.7917, 0.3333, 0.8125, 0.3333, 0.8125, 0.4167, 0.7917, 0.4167, 0.7917, 0.4167, 0.8125, 0.4167, 0.8125, 0.5, 0.7917, 0.5, 0.8125, 0.5, 0.8333, 0.5, 0.8333, 0.5833, 0.8125, 0.5833, 0.8125, 0.5833, 0.8333, 0.5833, 0.8333, 0.6667, 0.8125, 0.6667, 0.8125, 0.6667, 0.8333, 0.6667, 0.8333, 0.75, 0.8125, 0.75, 0.8125, 0.75, 0.8333, 0.75, 0.8333, 0.8333, 0.8125, 0.8333, 0.8125, 0.8333, 0.8333, 0.8333, 0.8333, 0.9167, 0.8125, 0.9167, 0.8125, 0.9167, 0.8333, 0.9167, 0.8333, 1.0, 0.8125, 1.0, 0.8125, 2.22e-16, 0.8333, 2.22e-16, 0.8333, 0.08333, 0.8125, 0.08333, 0.8125, 0.08333, 0.8333, 0.08333, 0.8333, 0.1667, 0.8125, 0.1667, 0.8125, 0.1667, 0.8333, 0.1667, 0.8333, 0.25, 0.8125, 0.25, 0.8125, 0.25, 0.8333, 0.25, 0.8333, 0.3333, 0.8125, 0.3333, 0.8125, 0.3333, 0.8333, 0.3333, 0.8333, 0.4167, 0.8125, 0.4167, 0.8125, 0.4167, 0.8333, 0.4167, 0.8333, 0.5, 0.8125, 0.5, 0.8333, 0.5, 0.8542, 0.5, 0.8542, 0.5833, 0.8333, 0.5833, 0.8333, 0.5833, 0.8542, 0.5833, 0.8542, 0.6667, 0.8333, 0.6667, 0.8333, 0.6667, 0.8542, 0.6667, 0.8542, 0.75, 0.8333, 0.75, 0.8333, 0.75, 0.8542, 0.75, 0.8542, 0.8333, 0.8333, 0.8333, 0.8333, 0.8333, 0.8542, 0.8333, 0.8542, 0.9167, 0.8333, 0.9167, 0.8333, 0.9167, 0.8542, 0.9167, 0.8542, 1.0, 0.8333, 1.0, 0.8333, 2.22e-16, 0.8542, 2.22e-16, 0.8542, 0.08333, 0.8333, 0.08333, 0.8333, 0.08333, 0.8542, 0.08333, 0.8542, 0.1667, 0.8333, 0.1667, 0.8333, 0.1667, 0.8542, 0.1667, 0.8542, 0.25, 0.8333, 0.25, 0.8333, 0.25, 0.8542, 0.25, 0.8542, 0.3333, 0.8333, 0.3333, 0.8333, 0.3333, 0.8542, 0.3333, 0.8542, 0.4167, 0.8333, 0.4167, 0.8333, 0.4167, 0.8542, 0.4167, 0.8542, 0.5, 0.8333, 0.5, 0.8542, 0.5, 0.875, 0.5, 0.875, 0.5833, 0.8542, 0.5833, 0.8542, 0.5833, 0.875, 0.5833, 0.875, 0.6667, 0.8542, 0.6667, 0.8542, 0.6667, 0.875, 0.6667, 0.875, 0.75, 0.8542, 0.75, 0.8542, 0.75, 0.875, 0.75, 0.875, 0.8333, 0.8542, 0.8333, 0.8542, 0.8333, 0.875, 0.8333, 0.875, 0.9167, 0.8542, 0.9167, 0.8542, 0.9167, 0.875, 0.9167, 0.875, 1.0, 0.8542, 1.0, 0.8542, 2.22e-16, 0.875, 2.22e-16, 0.875, 0.08333, 0.8542, 0.08333, 0.8542, 0.08333, 0.875, 0.08333, 0.875, 0.1667, 0.8542, 0.1667, 0.8542, 0.1667, 0.875, 0.1667, 0.875, 0.25, 0.8542, 0.25, 0.8542, 0.25, 0.875, 0.25, 0.875, 0.3333, 0.8542, 0.3333, 0.8542, 0.3333, 0.875, 0.3333, 0.875, 0.4167, 0.8542, 0.4167, 0.8542, 0.4167, 0.875, 0.4167, 0.875, 0.5, 0.8542, 0.5, 0.875, 0.5, 0.8958, 0.5, 0.8958, 0.5833, 0.875, 0.5833, 0.875, 0.5833, 0.8958, 0.5833, 0.8958, 0.6667, 0.875, 0.6667, 0.875, 0.6667, 0.8958, 0.6667, 0.8958, 0.75, 0.875, 0.75, 0.875, 0.75, 0.8958, 0.75, 0.8958, 0.8333, 0.875, 0.8333, 0.875, 0.8333, 0.8958, 0.8333, 0.8958, 0.9167, 0.875, 0.9167, 0.875, 0.9167, 0.8958, 0.9167, 0.8958, 1.0, 0.875, 1.0, 0.875, 2.22e-16, 0.8958, 2.22e-16, 0.8958, 0.08333, 0.875, 0.08333, 0.875, 0.08333, 0.8958, 0.08333, 0.8958, 0.1667, 0.875, 0.1667, 0.875, 0.1667, 0.8958, 0.1667, 0.8958, 0.25, 0.875, 0.25, 0.875, 0.25, 0.8958, 0.25, 0.8958, 0.3333, 0.875, 0.3333, 0.875, 0.3333, 0.8958, 0.3333, 0.8958, 0.4167, 0.875, 0.4167, 0.875, 0.4167, 0.8958, 0.4167, 0.8958, 0.5, 0.875, 0.5, 0.8958, 0.5, 0.9167, 0.5, 0.9167, 0.5833, 0.8958, 0.5833, 0.8958, 0.5833, 0.9167, 0.5833, 0.9167, 0.6667, 0.8958, 0.6667, 0.8958, 0.6667, 0.9167, 0.6667, 0.9167, 0.75, 0.8958, 0.75, 0.8958, 0.75, 0.9167, 0.75, 0.9167, 0.8333, 0.8958, 0.8333, 0.8958, 0.8333, 0.9167, 0.8333, 0.9167, 0.9167, 0.8958, 0.9167, 0.8958, 0.9167, 0.9167, 0.9167, 0.9167, 1.0, 0.8958, 1.0, 0.8958, 2.22e-16, 0.9167, 2.22e-16, 0.9167, 0.08333, 0.8958, 0.08333, 0.8958, 0.08333, 0.9167, 0.08333, 0.9167, 0.1667, 0.8958, 0.1667, 0.8958, 0.1667, 0.9167, 0.1667, 0.9167, 0.25, 0.8958, 0.25, 0.8958, 0.25, 0.9167, 0.25, 0.9167, 0.3333, 0.8958, 0.3333, 0.8958, 0.3333, 0.9167, 0.3333, 0.9167, 0.4167, 0.8958, 0.4167, 0.8958, 0.4167, 0.9167, 0.4167, 0.9167, 0.5, 0.8958, 0.5, 0.9167, 0.5, 0.9375, 0.5, 0.9375, 0.5833, 0.9167, 0.5833, 0.9167, 0.5833, 0.9375, 0.5833, 0.9375, 0.6667, 0.9167, 0.6667, 0.9167, 0.6667, 0.9375, 0.6667, 0.9375, 0.75, 0.9167, 0.75, 0.9167, 0.75, 0.9375, 0.75, 0.9375, 0.8333, 0.9167, 0.8333, 0.9167, 0.8333, 0.9375, 0.8333, 0.9375, 0.9167, 0.9167, 0.9167, 0.9167, 0.9167, 0.9375, 0.9167, 0.9375, 1.0, 0.9167, 1.0, 0.9167, 2.22e-16, 0.9375, 2.22e-16, 0.9375, 0.08333, 0.9167, 0.08333, 0.9167, 0.08333, 0.9375, 0.08333, 0.9375, 0.1667, 0.9167, 0.1667, 0.9167, 0.1667, 0.9375, 0.1667, 0.9375, 0.25, 0.9167, 0.25, 0.9167, 0.25, 0.9375, 0.25, 0.9375, 0.3333, 0.9167, 0.3333, 0.9167, 0.3333, 0.9375, 0.3333, 0.9375, 0.4167, 0.9167, 0.4167, 0.9167, 0.4167, 0.9375, 0.4167, 0.9375, 0.5, 0.9167, 0.5, 0.9375, 0.5, 0.9583, 0.5, 0.9583, 0.5833, 0.9375, 0.5833, 0.9375, 0.5833, 0.9583, 0.5833, 0.9583, 0.6667, 0.9375, 0.6667, 0.9375, 0.6667, 0.9583, 0.6667, 0.9583, 0.75, 0.9375, 0.75, 0.9375, 0.75, 0.9583, 0.75, 0.9583, 0.8333, 0.9375, 0.8333, 0.9375, 0.8333, 0.9583, 0.8333, 0.9583, 0.9167, 0.9375, 0.9167, 0.9375, 0.9167, 0.9583, 0.9167, 0.9583, 1.0, 0.9375, 1.0, 0.9375, 2.22e-16, 0.9583, 2.22e-16, 0.9583, 0.08333, 0.9375, 0.08333, 0.9375, 0.08333, 0.9583, 0.08333, 0.9583, 0.1667, 0.9375, 0.1667, 0.9375, 0.1667, 0.9583, 0.1667, 0.9583, 0.25, 0.9375, 0.25, 0.9375, 0.25, 0.9583, 0.25, 0.9583, 0.3333, 0.9375, 0.3333, 0.9375, 0.3333, 0.9583, 0.3333, 0.9583, 0.4167, 0.9375, 0.4167, 0.9375, 0.4167, 0.9583, 0.4167, 0.9583, 0.5, 0.9375, 0.5, 0.9583, 0.5, 0.9792, 0.5, 0.9792, 0.5833, 0.9583, 0.5833, 0.9583, 0.5833, 0.9792, 0.5833, 0.9792, 0.6667, 0.9583, 0.6667, 0.9583, 0.6667, 0.9792, 0.6667, 0.9792, 0.75, 0.9583, 0.75, 0.9583, 0.75, 0.9792, 0.75, 0.9792, 0.8333, 0.9583, 0.8333, 0.9583, 0.8333, 0.9792, 0.8333, 0.9792, 0.9167, 0.9583, 0.9167, 0.9583, 0.9167, 0.9792, 0.9167, 0.9792, 1.0, 0.9583, 1.0, 0.9583, 2.22e-16, 0.9792, 2.22e-16, 0.9792, 0.08333, 0.9583, 0.08333, 0.9583, 0.08333, 0.9792, 0.08333, 0.9792, 0.1667, 0.9583, 0.1667, 0.9583, 0.1667, 0.9792, 0.1667, 0.9792, 0.25, 0.9583, 0.25, 0.9583, 0.25, 0.9792, 0.25, 0.9792, 0.3333, 0.9583, 0.3333, 0.9583, 0.3333, 0.9792, 0.3333, 0.9792, 0.4167, 0.9583, 0.4167, 0.9583, 0.4167, 0.9792, 0.4167, 0.9792, 0.5, 0.9583, 0.5, 0.9792, 0.5, 1.0, 0.5, 1.0, 0.5833, 0.9792, 0.5833, 0.9792, 0.5833, 1.0, 0.5833, 1.0, 0.6667, 0.9792, 0.6667, 0.9792, 0.6667, 1.0, 0.6667, 1.0, 0.75, 0.9792, 0.75, 0.9792, 0.75, 1.0, 0.75, 1.0, 0.8333, 0.9792, 0.8333, 0.9792, 0.8333, 1.0, 0.8333, 1.0, 0.9167, 0.9792, 0.9167, 0.9792, 0.9167, 1.0, 0.9167, 1.0, 1.0, 0.9792, 1.0, 0.9792, 2.22e-16, 1.0, 2.22e-16, 1.0, 0.08333, 0.9792, 0.08333, 0.9792, 0.08333, 1.0, 0.08333, 1.0, 0.1667, 0.9792, 0.1667, 0.9792, 0.1667, 1.0, 0.1667, 1.0, 0.25, 0.9792, 0.25, 0.9792, 0.25, 1.0, 0.25, 1.0, 0.3333, 0.9792, 0.3333, 0.9792, 0.3333, 1.0, 0.3333, 1.0, 0.4167, 0.9792, 0.4167, 0.9792, 0.4167, 1.0, 0.4167, 1.0, 0.5, 0.9792, 0.5, 8.882e-16, 0.5, 0.02083, 0.5, 0.02083, 0.5833, 8.882e-16, 0.5833, 8.882e-16, 0.5833, 0.02083, 0.5833, 0.02083, 0.6667, 8.882e-16, 0.6667, 8.882e-16, 0.6667, 0.02083, 0.6667, 0.02083, 0.75, 8.882e-16, 0.75, 8.882e-16, 0.75, 0.02083, 0.75, 0.02083, 0.8333, 8.882e-16, 0.8333, 8.882e-16, 0.8333, 0.02083, 0.8333, 0.02083, 0.9167, 8.882e-16, 0.9167, 8.882e-16, 0.9167, 0.02083, 0.9167, 0.02083, 1.0, 8.882e-16, 1.0, 8.882e-16, 2.22e-16, 0.02083, 2.22e-16, 0.02083, 0.08333, 8.882e-16, 0.08333, 8.882e-16, 0.08333, 0.02083, 0.08333, 0.02083, 0.1667, 8.882e-16, 0.1667, 8.882e-16, 0.1667, 0.02083, 0.1667, 0.02083, 0.25, 8.882e-16, 0.25, 8.882e-16, 0.25, 0.02083, 0.25, 0.02083, 0.3333, 8.882e-16, 0.3333, 8.882e-16, 0.3333, 0.02083, 0.3333, 0.02083, 0.4167, 8.882e-16, 0.4167, 8.882e-16, 0.4167, 0.02083, 0.4167, 0.02083, 0.5, 8.882e-16, 0.5, 0.02083, 0.5, 0.04167, 0.5, 0.04167, 0.5833, 0.02083, 0.5833, 0.02083, 0.5833, 0.04167, 0.5833, 0.04167, 0.6667, 0.02083, 0.6667, 0.02083, 0.6667, 0.04167, 0.6667, 0.04167, 0.75, 0.02083, 0.75, 0.02083, 0.75, 0.04167, 0.75, 0.04167, 0.8333, 0.02083, 0.8333, 0.02083, 0.8333, 0.04167, 0.8333, 0.04167, 0.9167, 0.02083, 0.9167, 0.02083, 0.9167, 0.04167, 0.9167, 0.04167, 1.0, 0.02083, 1.0, 0.02083, 2.22e-16, 0.04167, 2.22e-16, 0.04167, 0.08333, 0.02083, 0.08333, 0.02083, 0.08333, 0.04167, 0.08333, 0.04167, 0.1667, 0.02083, 0.1667, 0.02083, 0.1667, 0.04167, 0.1667, 0.04167, 0.25, 0.02083, 0.25, 0.02083, 0.25, 0.04167, 0.25, 0.04167, 0.3333, 0.02083, 0.3333, 0.02083, 0.3333, 0.04167, 0.3333, 0.04167, 0.4167, 0.02083, 0.4167, 0.02083, 0.4167, 0.04167, 0.4167, 0.04167, 0.5, 0.02083, 0.5, 0.04167, 0.5, 0.0625, 0.5, 0.0625, 0.5833, 0.04167, 0.5833, 0.04167, 0.5833, 0.0625, 0.5833, 0.0625, 0.6667, 0.04167, 0.6667, 0.04167, 0.6667, 0.0625, 0.6667, 0.0625, 0.75, 0.04167, 0.75, 0.04167, 0.75, 0.0625, 0.75, 0.0625, 0.8333, 0.04167, 0.8333, 0.04167, 0.8333, 0.0625, 0.8333, 0.0625, 0.9167, 0.04167, 0.9167, 0.04167, 0.9167, 0.0625, 0.9167, 0.0625, 1.0, 0.04167, 1.0, 0.04167, 2.22e-16, 0.0625, 2.22e-16, 0.0625, 0.08333, 0.04167, 0.08333, 0.04167, 0.08333, 0.0625, 0.08333, 0.0625, 0.1667, 0.04167, 0.1667, 0.04167, 0.1667, 0.0625, 0.1667, 0.0625, 0.25, 0.04167, 0.25, 0.04167, 0.25, 0.0625, 0.25, 0.0625, 0.3333, 0.04167, 0.3333, 0.04167, 0.3333, 0.0625, 0.3333, 0.0625, 0.4167, 0.04167, 0.4167, 0.04167, 0.4167, 0.0625, 0.4167, 0.0625, 0.5, 0.04167, 0.5, 0.0625, 0.5, 0.08333, 0.5, 0.08333, 0.5833, 0.0625, 0.5833, 0.0625, 0.5833, 0.08333, 0.5833, 0.08333, 0.6667, 0.0625, 0.6667, 0.0625, 0.6667, 0.08333, 0.6667, 0.08333, 0.75, 0.0625, 0.75, 0.0625, 0.75, 0.08333, 0.75, 0.08333, 0.8333, 0.0625, 0.8333, 0.0625, 0.8333, 0.08333, 0.8333, 0.08333, 0.9167, 0.0625, 0.9167, 0.0625, 0.9167, 0.08333, 0.9167, 0.08333, 1.0, 0.0625, 1.0, 0.0625, 2.22e-16, 0.08333, 2.22e-16, 0.08333, 0.08333, 0.0625, 0.08333, 0.0625, 0.08333, 0.08333, 0.08333, 0.08333, 0.1667, 0.0625, 0.1667, 0.0625, 0.1667, 0.08333, 0.1667, 0.08333, 0.25, 0.0625, 0.25, 0.0625, 0.25, 0.08333, 0.25, 0.08333, 0.3333, 0.0625, 0.3333, 0.0625, 0.3333, 0.08333, 0.3333, 0.08333, 0.4167, 0.0625, 0.4167, 0.0625, 0.4167, 0.08333, 0.4167, 0.08333, 0.5, 0.0625, 0.5, 0.08333, 0.5, 0.1042, 0.5, 0.1042, 0.5833, 0.08333, 0.5833, 0.08333, 0.5833, 0.1042, 0.5833, 0.1042, 0.6667, 0.08333, 0.6667, 0.08333, 0.6667, 0.1042, 0.6667, 0.1042, 0.75, 0.08333, 0.75, 0.08333, 0.75, 0.1042, 0.75, 0.1042, 0.8333, 0.08333, 0.8333, 0.08333, 0.8333, 0.1042, 0.8333, 0.1042, 0.9167, 0.08333, 0.9167, 0.08333, 0.9167, 0.1042, 0.9167, 0.1042, 1.0, 0.08333, 1.0, 0.08333, 2.22e-16, 0.1042, 2.22e-16, 0.1042, 0.08333, 0.08333, 0.08333, 0.08333, 0.08333, 0.1042, 0.08333, 0.1042, 0.1667, 0.08333, 0.1667, 0.08333, 0.1667, 0.1042, 0.1667, 0.1042, 0.25, 0.08333, 0.25, 0.08333, 0.25, 0.1042, 0.25, 0.1042, 0.3333, 0.08333, 0.3333, 0.08333, 0.3333, 0.1042, 0.3333, 0.1042, 0.4167, 0.08333, 0.4167, 0.08333, 0.4167, 0.1042, 0.4167, 0.1042, 0.5, 0.08333, 0.5, 0.1042, 0.5, 0.125, 0.5, 0.125, 0.5833, 0.1042, 0.5833, 0.1042, 0.5833, 0.125, 0.5833, 0.125, 0.6667, 0.1042, 0.6667, 0.1042, 0.6667, 0.125, 0.6667, 0.125, 0.75, 0.1042, 0.75, 0.1042, 0.75, 0.125, 0.75, 0.125, 0.8333, 0.1042, 0.8333, 0.1042, 0.8333, 0.125, 0.8333, 0.125, 0.9167, 0.1042, 0.9167, 0.1042, 0.9167, 0.125, 0.9167, 0.125, 1.0, 0.1042, 1.0, 0.1042, 2.22e-16, 0.125, 2.22e-16, 0.125, 0.08333, 0.1042, 0.08333, 0.1042, 0.08333, 0.125, 0.08333, 0.125, 0.1667, 0.1042, 0.1667, 0.1042, 0.1667, 0.125, 0.1667, 0.125, 0.25, 0.1042, 0.25, 0.1042, 0.25, 0.125, 0.25, 0.125, 0.3333, 0.1042, 0.3333, 0.1042, 0.3333, 0.125, 0.3333, 0.125, 0.4167, 0.1042, 0.4167, 0.1042, 0.4167, 0.125, 0.4167, 0.125, 0.5, 0.1042, 0.5, 0.125, 0.5, 0.1458, 0.5, 0.1458, 0.5833, 0.125, 0.5833, 0.125, 0.5833, 0.1458, 0.5833, 0.1458, 0.6667, 0.125, 0.6667, 0.125, 0.6667, 0.1458, 0.6667, 0.1458, 0.75, 0.125, 0.75, 0.125, 0.75, 0.1458, 0.75, 0.1458, 0.8333, 0.125, 0.8333, 0.125, 0.8333, 0.1458, 0.8333, 0.1458, 0.9167, 0.125, 0.9167, 0.125, 0.9167, 0.1458, 0.9167, 0.1458, 1.0, 0.125, 1.0, 0.125, 2.22e-16, 0.1458, 2.22e-16, 0.1458, 0.08333, 0.125, 0.08333, 0.125, 0.08333, 0.1458, 0.08333, 0.1458, 0.1667, 0.125, 0.1667, 0.125, 0.1667, 0.1458, 0.1667, 0.1458, 0.25, 0.125, 0.25, 0.125, 0.25, 0.1458, 0.25, 0.1458, 0.3333, 0.125, 0.3333, 0.125, 0.3333, 0.1458, 0.3333, 0.1458, 0.4167, 0.125, 0.4167, 0.125, 0.4167, 0.1458, 0.4167, 0.1458, 0.5, 0.125, 0.5, 0.1458, 0.5, 0.1667, 0.5, 0.1667, 0.5833, 0.1458, 0.5833, 0.1458, 0.5833, 0.1667, 0.5833, 0.1667, 0.6667, 0.1458, 0.6667, 0.1458, 0.6667, 0.1667, 0.6667, 0.1667, 0.75, 0.1458, 0.75, 0.1458, 0.75, 0.1667, 0.75, 0.1667, 0.8333, 0.1458, 0.8333, 0.1458, 0.8333, 0.1667, 0.8333, 0.1667, 0.9167, 0.1458, 0.9167, 0.1458, 0.9167, 0.1667, 0.9167, 0.1667, 1.0, 0.1458, 1.0, 0.1458, 2.22e-16, 0.1667, 2.22e-16, 0.1667, 0.08333, 0.1458, 0.08333, 0.1458, 0.08333, 0.1667, 0.08333, 0.1667, 0.1667, 0.1458, 0.1667, 0.1458, 0.1667, 0.1667, 0.1667, 0.1667, 0.25, 0.1458, 0.25, 0.1458, 0.25, 0.1667, 0.25, 0.1667, 0.3333, 0.1458, 0.3333, 0.1458, 0.3333, 0.1667, 0.3333, 0.1667, 0.4167, 0.1458, 0.4167, 0.1458, 0.4167, 0.1667, 0.4167, 0.1667, 0.5, 0.1458, 0.5, 0.1667, 0.5, 0.1875, 0.5, 0.1875, 0.5833, 0.1667, 0.5833, 0.1667, 0.5833, 0.1875, 0.5833, 0.1875, 0.6667, 0.1667, 0.6667, 0.1667, 0.6667, 0.1875, 0.6667, 0.1875, 0.75, 0.1667, 0.75, 0.1667, 0.75, 0.1875, 0.75, 0.1875, 0.8333, 0.1667, 0.8333, 0.1667, 0.8333, 0.1875, 0.8333, 0.1875, 0.9167, 0.1667, 0.9167, 0.1667, 0.9167, 0.1875, 0.9167, 0.1875, 1.0, 0.1667, 1.0, 0.1667, 2.22e-16, 0.1875, 2.22e-16, 0.1875, 0.08333, 0.1667, 0.08333, 0.1667, 0.08333, 0.1875, 0.08333, 0.1875, 0.1667, 0.1667, 0.1667, 0.1667, 0.1667, 0.1875, 0.1667, 0.1875, 0.25, 0.1667, 0.25, 0.1667, 0.25, 0.1875, 0.25, 0.1875, 0.3333, 0.1667, 0.3333, 0.1667, 0.3333, 0.1875, 0.3333, 0.1875, 0.4167, 0.1667, 0.4167, 0.1667, 0.4167, 0.1875, 0.4167, 0.1875, 0.5, 0.1667, 0.5, 0.1875, 0.5, 0.2083, 0.5, 0.2083, 0.5833, 0.1875, 0.5833, 0.1875, 0.5833, 0.2083, 0.5833, 0.2083, 0.6667, 0.1875, 0.6667, 0.1875, 0.6667, 0.2083, 0.6667, 0.2083, 0.75, 0.1875, 0.75, 0.1875, 0.75, 0.2083, 0.75, 0.2083, 0.8333, 0.1875, 0.8333, 0.1875, 0.8333, 0.2083, 0.8333, 0.2083, 0.9167, 0.1875, 0.9167, 0.1875, 0.9167, 0.2083, 0.9167, 0.2083, 1.0, 0.1875, 1.0, 0.1875, 2.22e-16, 0.2083, 2.22e-16, 0.2083, 0.08333, 0.1875, 0.08333, 0.1875, 0.08333, 0.2083, 0.08333, 0.2083, 0.1667, 0.1875, 0.1667, 0.1875, 0.1667, 0.2083, 0.1667, 0.2083, 0.25, 0.1875, 0.25, 0.1875, 0.25, 0.2083, 0.25, 0.2083, 0.3333, 0.1875, 0.3333, 0.1875, 0.3333, 0.2083, 0.3333, 0.2083, 0.4167, 0.1875, 0.4167, 0.1875, 0.4167, 0.2083, 0.4167, 0.2083, 0.5, 0.1875, 0.5, 0.2083, 0.5, 0.2292, 0.5, 0.2292, 0.5833, 0.2083, 0.5833, 0.2083, 0.5833, 0.2292, 0.5833, 0.2292, 0.6667, 0.2083, 0.6667, 0.2083, 0.6667, 0.2292, 0.6667, 0.2292, 0.75, 0.2083, 0.75, 0.2083, 0.75, 0.2292, 0.75, 0.2292, 0.8333, 0.2083, 0.8333, 0.2083, 0.8333, 0.2292, 0.8333, 0.2292, 0.9167, 0.2083, 0.9167, 0.2083, 0.9167, 0.2292, 0.9167, 0.2292, 1.0, 0.2083, 1.0, 0.2083, 2.22e-16, 0.2292, 2.22e-16, 0.2292, 0.08333, 0.2083, 0.08333, 0.2083, 0.08333, 0.2292, 0.08333, 0.2292, 0.1667, 0.2083, 0.1667, 0.2083, 0.1667, 0.2292, 0.1667, 0.2292, 0.25, 0.2083, 0.25, 0.2083, 0.25, 0.2292, 0.25, 0.2292, 0.3333, 0.2083, 0.3333, 0.2083, 0.3333, 0.2292, 0.3333, 0.2292, 0.4167, 0.2083, 0.4167, 0.2083, 0.4167, 0.2292, 0.4167, 0.2292, 0.5, 0.2083, 0.5, 0.2292, 0.5, 0.25, 0.5, 0.25, 0.5833, 0.2292, 0.5833, 0.2292, 0.5833, 0.25, 0.5833, 0.25, 0.6667, 0.2292, 0.6667, 0.2292, 0.6667, 0.25, 0.6667, 0.25, 0.75, 0.2292, 0.75, 0.2292, 0.75, 0.25, 0.75, 0.25, 0.8333, 0.2292, 0.8333, 0.2292, 0.8333, 0.25, 0.8333, 0.25, 0.9167, 0.2292, 0.9167, 0.2292, 0.9167, 0.25, 0.9167, 0.25, 1.0, 0.2292, 1.0, 0.2292, 2.22e-16, 0.25, 2.22e-16, 0.25, 0.08333, 0.2292, 0.08333, 0.2292, 0.08333, 0.25, 0.08333, 0.25, 0.1667, 0.2292, 0.1667, 0.2292, 0.1667, 0.25, 0.1667, 0.25, 0.25, 0.2292, 0.25, 0.2292, 0.25, 0.25, 0.25, 0.25, 0.3333, 0.2292, 0.3333, 0.2292, 0.3333, 0.25, 0.3333, 0.25, 0.4167, 0.2292, 0.4167, 0.2292, 0.4167, 0.25, 0.4167, 0.25, 0.5, 0.2292, 0.5, 0.25, 0.5, 0.2708, 0.5, 0.2708, 0.5833, 0.25, 0.5833, 0.25, 0.5833, 0.2708, 0.5833, 0.2708, 0.6667, 0.25, 0.6667, 0.25, 0.6667, 0.2708, 0.6667, 0.2708, 0.75, 0.25, 0.75, 0.25, 0.75, 0.2708, 0.75, 0.2708, 0.8333, 0.25, 0.8333, 0.25, 0.8333, 0.2708, 0.8333, 0.2708, 0.9167, 0.25, 0.9167, 0.25, 0.9167, 0.2708, 0.9167, 0.2708, 1.0, 0.25, 1.0, 0.25, 2.22e-16, 0.2708, 2.22e-16, 0.2708, 0.08333, 0.25, 0.08333, 0.25, 0.08333, 0.2708, 0.08333, 0.2708, 0.1667, 0.25, 0.1667, 0.25, 0.1667, 0.2708, 0.1667, 0.2708, 0.25, 0.25, 0.25, 0.25, 0.25, 0.2708, 0.25, 0.2708, 0.3333, 0.25, 0.3333, 0.25, 0.3333, 0.2708, 0.3333, 0.2708, 0.4167, 0.25, 0.4167, 0.25, 0.4167, 0.2708, 0.4167, 0.2708, 0.5, 0.25, 0.5, 0.2708, 0.5, 0.2917, 0.5, 0.2917, 0.5833, 0.2708, 0.5833, 0.2708, 0.5833, 0.2917, 0.5833, 0.2917, 0.6667, 0.2708, 0.6667, 0.2708, 0.6667, 0.2917, 0.6667, 0.2917, 0.75, 0.2708, 0.75, 0.2708, 0.75, 0.2917, 0.75, 0.2917, 0.8333, 0.2708, 0.8333, 0.2708, 0.8333, 0.2917, 0.8333, 0.2917, 0.9167, 0.2708, 0.9167, 0.2708, 0.9167, 0.2917, 0.9167, 0.2917, 1.0, 0.2708, 1.0, 0.2708, 2.22e-16, 0.2917, 2.22e-16, 0.2917, 0.08333, 0.2708, 0.08333, 0.2708, 0.08333, 0.2917, 0.08333, 0.2917, 0.1667, 0.2708, 0.1667, 0.2708, 0.1667, 0.2917, 0.1667, 0.2917, 0.25, 0.2708, 0.25, 0.2708, 0.25, 0.2917, 0.25, 0.2917, 0.3333, 0.2708, 0.3333, 0.2708, 0.3333, 0.2917, 0.3333, 0.2917, 0.4167, 0.2708, 0.4167, 0.2708, 0.4167, 0.2917, 0.4167, 0.2917, 0.5, 0.2708, 0.5, 0.2917, 0.5, 0.3125, 0.5, 0.3125, 0.5833, 0.2917, 0.5833, 0.2917, 0.5833, 0.3125, 0.5833, 0.3125, 0.6667, 0.2917, 0.6667, 0.2917, 0.6667, 0.3125, 0.6667, 0.3125, 0.75, 0.2917, 0.75, 0.2917, 0.75, 0.3125, 0.75, 0.3125, 0.8333, 0.2917, 0.8333, 0.2917, 0.8333, 0.3125, 0.8333, 0.3125, 0.9167, 0.2917, 0.9167, 0.2917, 0.9167, 0.3125, 0.9167, 0.3125, 1.0, 0.2917, 1.0, 0.2917, 2.22e-16, 0.3125, 2.22e-16, 0.3125, 0.08333, 0.2917, 0.08333, 0.2917, 0.08333, 0.3125, 0.08333, 0.3125, 0.1667, 0.2917, 0.1667, 0.2917, 0.1667, 0.3125, 0.1667, 0.3125, 0.25, 0.2917, 0.25, 0.2917, 0.25, 0.3125, 0.25, 0.3125, 0.3333, 0.2917, 0.3333, 0.2917, 0.3333, 0.3125, 0.3333, 0.3125, 0.4167, 0.2917, 0.4167, 0.2917, 0.4167, 0.3125, 0.4167, 0.3125, 0.5, 0.2917, 0.5, 0.3125, 0.5, 0.3333, 0.5, 0.3333, 0.5833, 0.3125, 0.5833, 0.3125, 0.5833, 0.3333, 0.5833, 0.3333, 0.6667, 0.3125, 0.6667, 0.3125, 0.6667, 0.3333, 0.6667, 0.3333, 0.75, 0.3125, 0.75, 0.3125, 0.75, 0.3333, 0.75, 0.3333, 0.8333, 0.3125, 0.8333, 0.3125, 0.8333, 0.3333, 0.8333, 0.3333, 0.9167, 0.3125, 0.9167, 0.3125, 0.9167, 0.3333, 0.9167, 0.3333, 1.0, 0.3125, 1.0, 0.3125, 2.22e-16, 0.3333, 2.22e-16, 0.3333, 0.08333, 0.3125, 0.08333, 0.3125, 0.08333, 0.3333, 0.08333, 0.3333, 0.1667, 0.3125, 0.1667, 0.3125, 0.1667, 0.3333, 0.1667, 0.3333, 0.25, 0.3125, 0.25, 0.3125, 0.25, 0.3333, 0.25, 0.3333, 0.3333, 0.3125, 0.3333, 0.3125, 0.3333, 0.3333, 0.3333, 0.3333, 0.4167, 0.3125, 0.4167, 0.3125, 0.4167, 0.3333, 0.4167, 0.3333, 0.5, 0.3125, 0.5, 0.3333, 0.5, 0.3542, 0.5, 0.3542, 0.5833, 0.3333, 0.5833, 0.3333, 0.5833, 0.3542, 0.5833, 0.3542, 0.6667, 0.3333, 0.6667, 0.3333, 0.6667, 0.3542, 0.6667, 0.3542, 0.75, 0.3333, 0.75, 0.3333, 0.75, 0.3542, 0.75, 0.3542, 0.8333, 0.3333, 0.8333, 0.3333, 0.8333, 0.3542, 0.8333, 0.3542, 0.9167, 0.3333, 0.9167, 0.3333, 0.9167, 0.3542, 0.9167, 0.3542, 1.0, 0.3333, 1.0, 0.3333, 2.22e-16, 0.3542, 2.22e-16, 0.3542, 0.08333, 0.3333, 0.08333, 0.3333, 0.08333, 0.3542, 0.08333, 0.3542, 0.1667, 0.3333, 0.1667, 0.3333, 0.1667, 0.3542, 0.1667, 0.3542, 0.25, 0.3333, 0.25, 0.3333, 0.25, 0.3542, 0.25, 0.3542, 0.3333, 0.3333, 0.3333, 0.3333, 0.3333, 0.3542, 0.3333, 0.3542, 0.4167, 0.3333, 0.4167, 0.3333, 0.4167, 0.3542, 0.4167, 0.3542, 0.5, 0.3333, 0.5, 0.3542, 0.5, 0.375, 0.5, 0.375, 0.5833, 0.3542, 0.5833, 0.3542, 0.5833, 0.375, 0.5833, 0.375, 0.6667, 0.3542, 0.6667, 0.3542, 0.6667, 0.375, 0.6667, 0.375, 0.75, 0.3542, 0.75, 0.3542, 0.75, 0.375, 0.75, 0.375, 0.8333, 0.3542, 0.8333, 0.3542, 0.8333, 0.375, 0.8333, 0.375, 0.9167, 0.3542, 0.9167, 0.3542, 0.9167, 0.375, 0.9167, 0.375, 1.0, 0.3542, 1.0, 0.3542, 2.22e-16, 0.375, 2.22e-16, 0.375, 0.08333, 0.3542, 0.08333, 0.3542, 0.08333, 0.375, 0.08333, 0.375, 0.1667, 0.3542, 0.1667, 0.3542, 0.1667, 0.375, 0.1667, 0.375, 0.25, 0.3542, 0.25, 0.3542, 0.25, 0.375, 0.25, 0.375, 0.3333, 0.3542, 0.3333, 0.3542, 0.3333, 0.375, 0.3333, 0.375, 0.4167, 0.3542, 0.4167, 0.3542, 0.4167, 0.375, 0.4167, 0.375, 0.5, 0.3542, 0.5, 0.375, 0.5, 0.3958, 0.5, 0.3958, 0.5833, 0.375, 0.5833, 0.375, 0.5833, 0.3958, 0.5833, 0.3958, 0.6667, 0.375, 0.6667, 0.375, 0.6667, 0.3958, 0.6667, 0.3958, 0.75, 0.375, 0.75, 0.375, 0.75, 0.3958, 0.75, 0.3958, 0.8333, 0.375, 0.8333, 0.375, 0.8333, 0.3958, 0.8333, 0.3958, 0.9167, 0.375, 0.9167, 0.375, 0.9167, 0.3958, 0.9167, 0.3958, 1.0, 0.375, 1.0, 0.375, 2.22e-16, 0.3958, 2.22e-16, 0.3958, 0.08333, 0.375, 0.08333, 0.375, 0.08333, 0.3958, 0.08333, 0.3958, 0.1667, 0.375, 0.1667, 0.375, 0.1667, 0.3958, 0.1667, 0.3958, 0.25, 0.375, 0.25, 0.375, 0.25, 0.3958, 0.25, 0.3958, 0.3333, 0.375, 0.3333, 0.375, 0.3333, 0.3958, 0.3333, 0.3958, 0.4167, 0.375, 0.4167, 0.375, 0.4167, 0.3958, 0.4167, 0.3958, 0.5, 0.375, 0.5, 0.3958, 0.5, 0.4167, 0.5, 0.4167, 0.5833, 0.3958, 0.5833, 0.3958, 0.5833, 0.4167, 0.5833, 0.4167, 0.6667, 0.3958, 0.6667, 0.3958, 0.6667, 0.4167, 0.6667, 0.4167, 0.75, 0.3958, 0.75, 0.3958, 0.75, 0.4167, 0.75, 0.4167, 0.8333, 0.3958, 0.8333, 0.3958, 0.8333, 0.4167, 0.8333, 0.4167, 0.9167, 0.3958, 0.9167, 0.3958, 0.9167, 0.4167, 0.9167, 0.4167, 1.0, 0.3958, 1.0, 0.3958, 2.22e-16, 0.4167, 2.22e-16, 0.4167, 0.08333, 0.3958, 0.08333, 0.3958, 0.08333, 0.4167, 0.08333, 0.4167, 0.1667, 0.3958, 0.1667, 0.3958, 0.1667, 0.4167, 0.1667, 0.4167, 0.25, 0.3958, 0.25, 0.3958, 0.25, 0.4167, 0.25, 0.4167, 0.3333, 0.3958, 0.3333, 0.3958, 0.3333, 0.4167, 0.3333, 0.4167, 0.4167, 0.3958, 0.4167, 0.3958, 0.4167, 0.4167, 0.4167, 0.4167, 0.5, 0.3958, 0.5, 0.4167, 0.5, 0.4375, 0.5, 0.4375, 0.5833, 0.4167, 0.5833, 0.4167, 0.5833, 0.4375, 0.5833, 0.4375, 0.6667, 0.4167, 0.6667, 0.4167, 0.6667, 0.4375, 0.6667, 0.4375, 0.75, 0.4167, 0.75, 0.4167, 0.75, 0.4375, 0.75, 0.4375, 0.8333, 0.4167, 0.8333, 0.4167, 0.8333, 0.4375, 0.8333, 0.4375, 0.9167, 0.4167, 0.9167, 0.4167, 0.9167, 0.4375, 0.9167, 0.4375, 1.0, 0.4167, 1.0, 0.4167, 2.22e-16, 0.4375, 2.22e-16, 0.4375, 0.08333, 0.4167, 0.08333, 0.4167, 0.08333, 0.4375, 0.08333, 0.4375, 0.1667, 0.4167, 0.1667, 0.4167, 0.1667, 0.4375, 0.1667, 0.4375, 0.25, 0.4167, 0.25, 0.4167, 0.25, 0.4375, 0.25, 0.4375, 0.3333, 0.4167, 0.3333, 0.4167, 0.3333, 0.4375, 0.3333, 0.4375, 0.4167, 0.4167, 0.4167, 0.4167, 0.4167, 0.4375, 0.4167, 0.4375, 0.5, 0.4167, 0.5, 0.4375, 0.5, 0.4583, 0.5, 0.4583, 0.5833, 0.4375, 0.5833, 0.4375, 0.5833, 0.4583, 0.5833, 0.4583, 0.6667, 0.4375, 0.6667, 0.4375, 0.6667, 0.4583, 0.6667, 0.4583, 0.75, 0.4375, 0.75, 0.4375, 0.75, 0.4583, 0.75, 0.4583, 0.8333, 0.4375, 0.8333, 0.4375, 0.8333, 0.4583, 0.8333, 0.4583, 0.9167, 0.4375, 0.9167, 0.4375, 0.9167, 0.4583, 0.9167, 0.4583, 1.0, 0.4375, 1.0, 0.4375, 2.22e-16, 0.4583, 2.22e-16, 0.4583, 0.08333, 0.4375, 0.08333, 0.4375, 0.08333, 0.4583, 0.08333, 0.4583, 0.1667, 0.4375, 0.1667, 0.4375, 0.1667, 0.4583, 0.1667, 0.4583, 0.25, 0.4375, 0.25, 0.4375, 0.25, 0.4583, 0.25, 0.4583, 0.3333, 0.4375, 0.3333, 0.4375, 0.3333, 0.4583, 0.3333, 0.4583, 0.4167, 0.4375, 0.4167, 0.4375, 0.4167, 0.4583, 0.4167, 0.4583, 0.5, 0.4375, 0.5, 0.4583, 0.5, 0.4792, 0.5, 0.4792, 0.5833, 0.4583, 0.5833, 0.4583, 0.5833, 0.4792, 0.5833, 0.4792, 0.6667, 0.4583, 0.6667, 0.4583, 0.6667, 0.4792, 0.6667, 0.4792, 0.75, 0.4583, 0.75, 0.4583, 0.75, 0.4792, 0.75, 0.4792, 0.8333, 0.4583, 0.8333, 0.4583, 0.8333, 0.4792, 0.8333, 0.4792, 0.9167, 0.4583, 0.9167, 0.4583, 0.9167, 0.4792, 0.9167, 0.4792, 1.0, 0.4583, 1.0, 0.4583, 2.22e-16, 0.4792, 2.22e-16, 0.4792, 0.08333, 0.4583, 0.08333, 0.4583, 0.08333, 0.4792, 0.08333, 0.4792, 0.1667, 0.4583, 0.1667, 0.4583, 0.1667, 0.4792, 0.1667, 0.4792, 0.25, 0.4583, 0.25, 0.4583, 0.25, 0.4792, 0.25, 0.4792, 0.3333, 0.4583, 0.3333, 0.4583, 0.3333, 0.4792, 0.3333, 0.4792, 0.4167, 0.4583, 0.4167, 0.4583, 0.4167, 0.4792, 0.4167, 0.4792, 0.5, 0.4583, 0.5, 0.4792, 0.5, 0.5, 0.5, 0.5, 0.5833, 0.4792, 0.5833, 0.4792, 0.5833, 0.5, 0.5833, 0.5, 0.6667, 0.4792, 0.6667, 0.4792, 0.6667, 0.5, 0.6667, 0.5, 0.75, 0.4792, 0.75, 0.4792, 0.75, 0.5, 0.75, 0.5, 0.8333, 0.4792, 0.8333, 0.4792, 0.8333, 0.5, 0.8333, 0.5, 0.9167, 0.4792, 0.9167, 0.4792, 0.9167, 0.5, 0.9167, 0.5, 1.0, 0.4792, 1.0, 0.4792, 2.22e-16, 0.5, 2.22e-16, 0.5, 0.08333, 0.4792, 0.08333, 0.4792, 0.08333, 0.5, 0.08333, 0.5, 0.1667, 0.4792, 0.1667, 0.4792, 0.1667, 0.5, 0.1667, 0.5, 0.25, 0.4792, 0.25, 0.4792, 0.25, 0.5, 0.25, 0.5, 0.3333, 0.4792, 0.3333, 0.4792, 0.3333, 0.5, 0.3333, 0.5, 0.4167, 0.4792, 0.4167, 0.4792, 0.4167, 0.5, 0.4167, 0.5, 0.5, 0.4792, 0.5])
me_torus.update()
me_cube_071 = bpy.data.meshes.new('Cube.071')
me_cube_071.from_pydata([(34.73, 1.0, 5.982e-06), (34.73, 1.0, -0.2882), (34.73, -1.0, 5.982e-06), (34.73, -1.0, -0.2882), (-31.79, 1.0, -5.994e-06), (-31.79, 1.0, -0.2882), (-31.79, -1.0, -5.994e-06), (-31.79, -1.0, -0.2882)], [], [(0, 4, 6, 2), (3, 2, 6, 7), (7, 6, 4, 5), (5, 1, 3, 7), (1, 0, 2, 3), (5, 4, 0, 1)])
_uv = me_cube_071.uv_layers.new(name='UVMap')
_uv.uv.foreach_set('vector', [0.625, 0.5, 0.875, 0.5, 0.875, 0.75, 0.625, 0.75, 0.375, 0.75, 0.625, 0.75, 0.625, 1.0, 0.375, 1.0, 0.375, 0.0, 0.625, 0.0, 0.625, 0.25, 0.375, 0.25, 0.125, 0.5, 0.375, 0.5, 0.375, 0.75, 0.125, 0.75, 0.375, 0.5, 0.625, 0.5, 0.625, 0.75, 0.375, 0.75, 0.375, 0.25, 0.625, 0.25, 0.625, 0.5, 0.375, 0.5])
me_cube_071.materials.append(mat_material)
me_cube_071.use_mirror_vertex_groups = False
me_cube_071.update()
me_cube_072 = bpy.data.meshes.new('Cube.072')
me_cube_072.from_pydata([(-0.6545, 1.0, 1.907), (-0.6545, 1.0, -4.288), (-0.6545, -1.0, 1.907), (-0.6545, -1.0, -4.288), (-1.0, 1.0, 1.907), (-1.0, 1.0, -4.288), (-1.0, -1.0, 1.907), (-1.0, -1.0, -4.288)], [], [(0, 4, 6, 2), (3, 2, 6, 7), (7, 6, 4, 5), (5, 1, 3, 7), (1, 0, 2, 3), (5, 4, 0, 1)])
_uv = me_cube_072.uv_layers.new(name='UVMap')
_uv.uv.foreach_set('vector', [0.625, 0.5, 0.875, 0.5, 0.875, 0.75, 0.625, 0.75, 0.375, 0.75, 0.625, 0.75, 0.625, 1.0, 0.375, 1.0, 0.375, 0.0, 0.625, 0.0, 0.625, 0.25, 0.375, 0.25, 0.125, 0.5, 0.375, 0.5, 0.375, 0.75, 0.125, 0.75, 0.375, 0.5, 0.625, 0.5, 0.625, 0.75, 0.375, 0.75, 0.375, 0.25, 0.625, 0.25, 0.625, 0.5, 0.375, 0.5])
me_cube_072.materials.append(mat_material)
me_cube_072.use_mirror_vertex_groups = False
me_cube_072.update()

# ---- objects
ob_cube_col = bpy.data.objects.new('Cube-col', me_cube)
ob_cube_col_024 = bpy.data.objects.new('Cube-col.024', me_cube_009)
ob_cube_col_025 = bpy.data.objects.new('Cube-col.025', me_cube_014)
ob_cube_col_046 = bpy.data.objects.new('Cube-col.046', me_cube_037)
ob_cube_col_045 = bpy.data.objects.new('Cube-col.045', me_cube_045)
ob_cube_col_047 = bpy.data.objects.new('Cube-col.047', me_cube_046)
ob_cube_col_048 = bpy.data.objects.new('Cube-col.048', me_cube_055)
ob_cube_col_049 = bpy.data.objects.new('Cube-col.049', me_cube_060)
ob_cube_col_050 = bpy.data.objects.new('Cube-col.050', me_cube_031)
ob_cube_001_col_012 = bpy.data.objects.new('Cube.001-col.012', me_cube_063)
ob_cube_001_col_013 = bpy.data.objects.new('Cube.001-col.013', me_cube_066)
ob_cube_001_col_014 = bpy.data.objects.new('Cube.001-col.014', me_cube_067)
ob_cube_001_col_015 = bpy.data.objects.new('Cube.001-col.015', me_cube_068)
ob_cube_col_051 = bpy.data.objects.new('Cube-col.051', me_cube_069)
ob_cube_col_052 = bpy.data.objects.new('Cube-col.052', me_cube_070)
ob_torus = bpy.data.objects.new('Torus', me_torus)
ob_cube_col_053 = bpy.data.objects.new('Cube-col.053', me_cube_071)
ob_cube_001_col_016 = bpy.data.objects.new('Cube.001-col.016', me_cube_072)

# ---- transforms, parenting, visibility, modifiers, constraints
ob_cube_col.location = (-18.5, 0.0, -0.1441)
ob_cube_col.lock_rotations_4d = False
ob_cube_col.empty_display_type = 'ARROWS'
ob_cube_col.lineart.crease_threshold = 0.0
ob_cube_col_024.location = (-14.0, 4.318e-06, 37.79)
ob_cube_col_024.rotation_euler = (-1.344e-07, -1.571, 0.0)
ob_cube_col_024.lock_rotations_4d = False
ob_cube_col_024.empty_display_type = 'ARROWS'
ob_cube_col_024.lineart.crease_threshold = 0.0
ob_cube_col_025.location = (-18.0, 4.318e-06, 41.79)
ob_cube_col_025.rotation_euler = (-1.344e-07, -1.571, 0.0)
ob_cube_col_025.lock_rotations_4d = False
ob_cube_col_025.empty_display_type = 'ARROWS'
ob_cube_col_025.lineart.crease_threshold = 0.0
ob_cube_col_046.location = (-13.9, 0.0, 31.1)
ob_cube_col_046.lock_rotations_4d = False
ob_cube_col_046.empty_display_type = 'ARROWS'
ob_cube_col_046.lineart.crease_threshold = 0.0
ob_cube_col_045.location = (48.41, 0.0, -0.1441)
ob_cube_col_045.lock_rotations_4d = False
ob_cube_col_045.empty_display_type = 'ARROWS'
ob_cube_col_045.lineart.crease_threshold = 0.0
ob_cube_col_047.location = (-10.86, 0.0, 6.144)
ob_cube_col_047.scale = (0.3767, 1.0, 1.0)
ob_cube_col_047.lock_rotations_4d = False
ob_cube_col_047.empty_display_type = 'ARROWS'
ob_cube_col_047.lineart.crease_threshold = 0.0
ob_cube_col_048.location = (-3.321, 0.0, 12.15)
ob_cube_col_048.scale = (0.3767, 1.0, 1.0)
ob_cube_col_048.lock_rotations_4d = False
ob_cube_col_048.empty_display_type = 'ARROWS'
ob_cube_col_048.lineart.crease_threshold = 0.0
ob_cube_col_049.location = (21.41, 4.318e-06, 37.79)
ob_cube_col_049.rotation_euler = (-1.344e-07, -1.571, 0.0)
ob_cube_col_049.lock_rotations_4d = False
ob_cube_col_049.empty_display_type = 'ARROWS'
ob_cube_col_049.lineart.crease_threshold = 0.0
ob_cube_col_050.location = (21.8, 4.292e-06, 6.131)
ob_cube_col_050.lock_rotations_4d = False
ob_cube_col_050.empty_display_type = 'ARROWS'
ob_cube_col_050.lineart.crease_threshold = 0.0
ob_cube_001_col_012.location = (49.92, 0.0, -1.907)
ob_cube_001_col_012.lock_rotations_4d = False
ob_cube_001_col_012.empty_display_type = 'ARROWS'
ob_cube_001_col_012.lineart.crease_threshold = 0.0
ob_cube_001_col_013.location = (55.63, 0.0, -1.907)
ob_cube_001_col_013.lock_rotations_4d = False
ob_cube_001_col_013.empty_display_type = 'ARROWS'
ob_cube_001_col_013.lineart.crease_threshold = 0.0
ob_cube_001_col_014.location = (49.92, 0.0, 10.36)
ob_cube_001_col_014.lock_rotations_4d = False
ob_cube_001_col_014.empty_display_type = 'ARROWS'
ob_cube_001_col_014.lineart.crease_threshold = 0.0
ob_cube_001_col_015.location = (55.63, 0.0, 10.36)
ob_cube_001_col_015.lock_rotations_4d = False
ob_cube_001_col_015.empty_display_type = 'ARROWS'
ob_cube_001_col_015.lineart.crease_threshold = 0.0
ob_cube_col_051.location = (117.0, 0.0, -0.1441)
ob_cube_col_051.lock_rotations_4d = False
ob_cube_col_051.empty_display_type = 'ARROWS'
ob_cube_col_051.lineart.crease_threshold = 0.0
ob_cube_col_052.location = (55.02, 4.292e-06, 6.131)
ob_cube_col_052.lock_rotations_4d = False
ob_cube_col_052.empty_display_type = 'ARROWS'
ob_cube_col_052.lineart.crease_threshold = 0.0
ob_torus.location = (89.43, -4.867e-07, 3.622)
ob_torus.rotation_euler = (-1.571, 1.571, 0.0)
ob_cube_col_053.location = (82.2, 4.318e-06, 37.79)
ob_cube_col_053.rotation_euler = (-1.344e-07, -1.571, 0.0)
ob_cube_col_053.lock_rotations_4d = False
ob_cube_col_053.empty_display_type = 'ARROWS'
ob_cube_col_053.lineart.crease_threshold = 0.0
ob_cube_001_col_016.location = (83.14, 0.0, -1.907)
ob_cube_001_col_016.lock_rotations_4d = False
ob_cube_001_col_016.empty_display_type = 'ARROWS'
ob_cube_001_col_016.lineart.crease_threshold = 0.0

# ---- collection membership
col_collection.objects.link(ob_cube_col)
col_collection.objects.link(ob_cube_col_024)
col_collection.objects.link(ob_cube_col_025)
col_collection.objects.link(ob_cube_col_046)
col_collection.objects.link(ob_cube_col_045)
col_collection.objects.link(ob_cube_col_047)
col_collection.objects.link(ob_cube_col_048)
col_collection.objects.link(ob_cube_col_049)
col_collection.objects.link(ob_cube_col_050)
col_collection.objects.link(ob_cube_001_col_012)
col_collection.objects.link(ob_cube_001_col_013)
col_collection.objects.link(ob_cube_001_col_014)
col_collection.objects.link(ob_cube_001_col_015)
col_collection.objects.link(ob_cube_col_051)
col_collection.objects.link(ob_cube_col_052)
col_collection.objects.link(ob_torus)
col_collection.objects.link(ob_cube_col_053)
col_collection.objects.link(ob_cube_001_col_016)

# ---- scene / render settings (as saved in the file)
scene.frame_start = 1; scene.frame_end = 250; scene.frame_set(152)
scene.render.engine = 'BLENDER_EEVEE_NEXT'
bpy.context.view_layer.update()

# ---- added for rendering (the .blend has no active camera and no usable light): camera, sun
cam_auto = bpy.data.cameras.new('AutoCamera')
cam_auto.lens = 50.0
cam_auto.sensor_width = 36.0
cam_auto.clip_end = 3048.89
ob_auto_camera = bpy.data.objects.new('AutoCamera', cam_auto)
scene.collection.objects.link(ob_auto_camera)
ob_auto_camera.location = (178.849, -208.472, 172.14)
ob_auto_camera.rotation_euler = (1.09748, -7.21219e-08, 0.694738)
scene.camera = ob_auto_camera
light_auto_sun = bpy.data.lights.new('AutoSun', 'SUN')
light_auto_sun.energy = 3.0
light_auto_sun.angle = 0.0523599
ob_auto_sun = bpy.data.objects.new('AutoSun', light_auto_sun)
scene.collection.objects.link(ob_auto_sun)
ob_auto_sun.rotation_euler = (0.872665, 0.174533, 0.523599)
bpy.context.view_layer.update()
